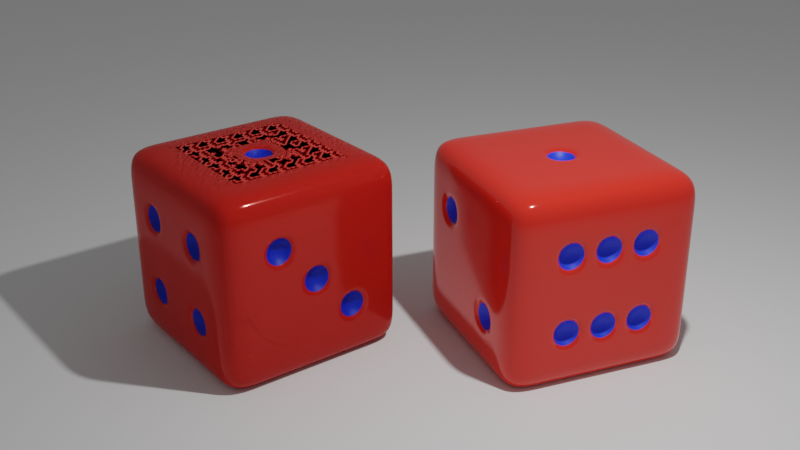 # Source: cube.blend  (saved by Blender 3.0.42; exported with 4.5.12 LTS)
import bpy
from mathutils import Matrix  # noqa: F401  (used for matrix-valued properties, if any)

bpy.ops.wm.read_factory_settings(use_empty=True)
scene = bpy.context.scene
scene.name = 'Scene'

# ---- collections
col_collection = bpy.data.collections.new('Collection'); scene.collection.children.link(col_collection)

# ---- materials (node trees are filled in below, after node groups)
mat_dice = bpy.data.materials.new('Dice')
mat_dice.alpha_threshold = 0.0
mat_dice.use_transparent_shadow = False
mat_dice.line_color = (0.0, 0.0, 0.0, 1.0)
mat_hole = bpy.data.materials.new('Hole')
mat_hole.use_transparent_shadow = False

# ---- material node trees
mat_dice.use_nodes = True; mat_dice.node_tree.nodes.clear()
_N = mat_dice.node_tree.nodes; _L = mat_dice.node_tree.links
n0 = _N.new('ShaderNodeOutputMaterial'); n0.name = 'Material Output'; n0.location = (300, 300)
n1 = _N.new('ShaderNodeBsdfPrincipled'); n1.name = 'Principled BSDF'; n1.location = (10, 300)
n1.distribution = 'GGX'
n1.subsurface_method = 'RANDOM_WALK_SKIN'
n1.inputs[0].default_value = (0.8, 0.02655, 0.01561, 1.0)
n1.inputs[1].default_value = 0.16
n1.inputs[2].default_value = 0.11
n1.inputs[3].default_value = 1.45
n1.inputs[27].default_value = (0.0, 0.0, 0.0, 1.0)
n1.inputs[28].default_value = 1.0
_L.new(n1.outputs[0], n0.inputs[0])
n0.is_active_output = True
mat_hole.use_nodes = True; mat_hole.node_tree.nodes.clear()
_N = mat_hole.node_tree.nodes; _L = mat_hole.node_tree.links
n0 = _N.new('ShaderNodeBsdfPrincipled'); n0.name = 'Principled BSDF'; n0.location = (10, 300)
n0.distribution = 'GGX'
n0.subsurface_method = 'RANDOM_WALK_SKIN'
n0.inputs[0].default_value = (0.011, 0.03838, 0.8, 1.0)
n0.inputs[3].default_value = 1.45
n0.inputs[27].default_value = (0.0, 0.0, 0.0, 1.0)
n0.inputs[28].default_value = 1.0
n1 = _N.new('ShaderNodeOutputMaterial'); n1.name = 'Material Output'; n1.location = (300, 300)
_L.new(n0.outputs[0], n1.inputs[0])
n1.is_active_output = True

# ---- world
world_world = bpy.data.worlds.new('World'); scene.world = world_world
world_world.use_nodes = True; world_world.node_tree.nodes.clear()
_N = world_world.node_tree.nodes; _L = world_world.node_tree.links
n0 = _N.new('ShaderNodeOutputWorld'); n0.name = 'World Output'; n0.location = (300, 300)
n1 = _N.new('ShaderNodeBackground'); n1.name = 'Background'; n1.location = (10, 300)
n1.inputs[0].default_value = (0.1679, 0.1679, 0.1679, 1.0)
_L.new(n1.outputs[0], n0.inputs[0])
n0.is_active_output = True
world_world.color = (0.05088, 0.05088, 0.05088)
world_world.use_sun_shadow = False
world_world.sun_shadow_jitter_overblur = 0.0

# ---- cameras
cam_camera = bpy.data.cameras.new('Camera')
cam_camera.clip_end = 100.0
cam_camera.ortho_scale = 7.314

# ---- lights
light_light = bpy.data.lights.new('Light', 'POINT')
light_light.transmission_factor = 0.0
light_light.energy = 1000.0
light_light.shadow_soft_size = 0.1
light_light.shadow_maximum_resolution = 0.006
light_light.use_absolute_resolution = True

# ---- meshes
me_cube_002 = bpy.data.meshes.new('Cube.002')
me_cube_002.from_pydata([(-1.0, -1.0, -1.0), (-1.0, -1.0, 1.0), (-1.0, 1.0, -1.0), (-1.0, 1.0, 1.0), (1.0, -1.0, -1.0), (1.0, -1.0, 1.0), (1.0, 1.0, -1.0), (1.0, 1.0, 1.0), (-1.0, 0.6, -1.0), (-1.0, 0.2, -1.0), (-1.0, -0.2, -1.0), (-1.0, -0.6, -1.0), (-1.0, -0.6, 1.0), (-1.0, -0.2, 1.0), (-1.0, 0.2, 1.0), (-1.0, 0.6, 1.0), (1.0, -0.6, -1.0), (1.0, -0.2, -1.0), (1.0, 0.2, -1.0), (1.0, 0.6, -1.0), (1.0, 0.6, 1.0), (1.0, 0.2, 1.0), (1.0, -0.2, 1.0), (1.0, -0.6, 1.0), (-1.0, -1.0, -0.6), (-1.0, -1.0, -0.2), (-1.0, -1.0, 0.2), (-1.0, -1.0, 0.6), (-1.0, 1.0, 0.6), (-1.0, 1.0, 0.2), (-1.0, 1.0, -0.2), (-1.0, 1.0, -0.6), (1.0, 1.0, 0.6), (1.0, 1.0, 0.2), (1.0, 1.0, -0.2), (1.0, 1.0, -0.6), (1.0, -1.0, 0.6), (1.0, -1.0, 0.2), (1.0, -1.0, -0.2), (1.0, -1.0, -0.6), (1.0, 0.6, 0.6), (1.0, 0.6, 0.2), (1.0, 0.6, -0.2), (1.0, 0.6, -0.6), (1.0, 0.2, 0.6), (1.0, 0.2, 0.2), (1.0, 0.2, -0.2), (1.0, 0.2, -0.6), (1.0, -0.2, 0.6), (1.0, -0.2, 0.2), (1.0, -0.2, -0.2), (1.0, -0.2, -0.6), (1.0, -0.6, 0.6), (1.0, -0.6, 0.2), (1.0, -0.6, -0.2), (1.0, -0.6, -0.6), (-1.0, -0.6, 0.6), (-1.0, -0.6, 0.2), (-1.0, -0.6, -0.2), (-1.0, -0.6, -0.6), (-1.0, -0.2, 0.6), (-1.0, -0.2, 0.2), (-1.0, -0.2, -0.2), (-1.0, -0.2, -0.6), (-1.0, 0.2, 0.6), (-1.0, 0.2, 0.2), (-1.0, 0.2, -0.2), (-1.0, 0.2, -0.6), (-1.0, 0.6, 0.6), (-1.0, 0.6, 0.2), (-1.0, 0.6, -0.2), (-1.0, 0.6, -0.6), (0.6, 1.0, -1.0), (0.2, 1.0, -1.0), (-0.2, 1.0, -1.0), (-0.6, 1.0, -1.0), (-0.6, 1.0, 1.0), (-0.2, 1.0, 1.0), (0.2, 1.0, 1.0), (0.6, 1.0, 1.0), (-0.6, -1.0, -1.0), (-0.2, -1.0, -1.0), (0.2, -1.0, -1.0), (0.6, -1.0, -1.0), (0.6, -1.0, 1.0), (0.2, -1.0, 1.0), (-0.2, -1.0, 1.0), (-0.6, -1.0, 1.0), (-0.6, 0.6, 1.0), (-0.2, 0.6, 1.0), (0.2, 0.6, 1.0), (0.6, 0.6, 1.0), (-0.6, 0.2, 1.0), (-0.2, 0.2, 1.0), (0.2, 0.2, 1.0), (0.6, 0.2, 1.0), (-0.6, -0.2, 1.0), (-0.2, -0.2, 1.0), (0.2, -0.2, 1.0), (0.6, -0.2, 1.0), (-0.6, -0.6, 1.0), (-0.2, -0.6, 1.0), (0.2, -0.6, 1.0), (0.6, -0.6, 1.0), (0.6, 0.6, -1.0), (0.2, 0.6, -1.0), (-0.2, 0.6, -1.0), (-0.6, 0.6, -1.0), (0.6, 0.2, -1.0), (0.2, 0.2, -1.0), (-0.2, 0.2, -1.0), (-0.6, 0.2, -1.0), (0.6, -0.2, -1.0), (0.2, -0.2, -1.0), (-0.2, -0.2, -1.0), (-0.6, -0.2, -1.0), (0.6, -0.6, -1.0), (0.2, -0.6, -1.0), (-0.2, -0.6, -1.0), (-0.6, -0.6, -1.0), (0.6, -1.0, -0.6), (0.2, -1.0, -0.6), (-0.2, -1.0, -0.6), (-0.6, -1.0, -0.6), (0.6, -1.0, -0.2), (0.2, -1.0, -0.2), (-0.2, -1.0, -0.2), (-0.6, -1.0, -0.2), (0.6, -1.0, 0.2), (0.2, -1.0, 0.2), (-0.2, -1.0, 0.2), (-0.6, -1.0, 0.2), (0.6, -1.0, 0.6), (0.2, -1.0, 0.6), (-0.2, -1.0, 0.6), (-0.6, -1.0, 0.6), (-0.6, 1.0, -0.6), (-0.2, 1.0, -0.6), (0.2, 1.0, -0.6), (0.6, 1.0, -0.6), (-0.6, 1.0, -0.2), (-0.2, 1.0, -0.2), (0.2, 1.0, -0.2), (0.6, 1.0, -0.2), (-0.6, 1.0, 0.2), (-0.2, 1.0, 0.2), (0.2, 1.0, 0.2), (0.6, 1.0, 0.2), (-0.6, 1.0, 0.6), (-0.2, 1.0, 0.6), (0.2, 1.0, 0.6), (0.6, 1.0, 0.6), (0.16, 0.16, 1.0), (-0.16, 0.16, 1.0), (-0.16, -0.16, 1.0), (0.16, -0.16, 1.0), (1.0, -0.24, -0.56), (1.0, -0.24, -0.24), (1.0, -0.56, -0.24), (1.0, -0.56, -0.56), (1.0, -0.24, 0.24), (1.0, -0.24, 0.56), (1.0, -0.56, 0.56), (1.0, -0.56, 0.24), (1.0, 0.56, -0.56), (1.0, 0.56, -0.24), (1.0, 0.24, -0.24), (1.0, 0.24, -0.56), (1.0, 0.56, 0.24), (1.0, 0.56, 0.56), (1.0, 0.24, 0.56), (1.0, 0.24, 0.24), (0.56, -1.0, 0.24), (0.56, -1.0, 0.56), (0.24, -1.0, 0.56), (0.24, -1.0, 0.24), (0.16, -1.0, 0.24), (0.16, -1.0, 0.56), (-0.16, -1.0, 0.56), (-0.16, -1.0, 0.24), (-0.24, -1.0, 0.24), (-0.24, -1.0, 0.56), (-0.56, -1.0, 0.56), (-0.56, -1.0, 0.24), (0.56, -1.0, -0.56), (0.56, -1.0, -0.24), (0.24, -1.0, -0.24), (0.24, -1.0, -0.56), (0.16, -1.0, -0.56), (0.16, -1.0, -0.24), (-0.16, -1.0, -0.24), (-0.16, -1.0, -0.56), (-0.24, -1.0, -0.56), (-0.24, -1.0, -0.24), (-0.56, -1.0, -0.24), (-0.56, -1.0, -0.56), (-1.0, 0.24, 0.24), (-1.0, 0.24, 0.56), (-1.0, 0.56, 0.56), (-1.0, 0.56, 0.24), (-1.0, -0.56, -0.56), (-1.0, -0.56, -0.24), (-1.0, -0.24, -0.24), (-1.0, -0.24, -0.56), (0.24, 1.0, 0.24), (0.24, 1.0, 0.56), (0.56, 1.0, 0.56), (0.56, 1.0, 0.24), (-0.16, 1.0, -0.16), (-0.16, 1.0, 0.16), (0.16, 1.0, 0.16), (0.16, 1.0, -0.16), (-0.56, 1.0, -0.56), (-0.56, 1.0, -0.24), (-0.24, 1.0, -0.24), (-0.24, 1.0, -0.56), (-0.56, -0.24, -1.0), (-0.24, -0.24, -1.0), (-0.24, -0.56, -1.0), (-0.56, -0.56, -1.0), (0.24, -0.24, -1.0), (0.56, -0.24, -1.0), (0.56, -0.56, -1.0), (0.24, -0.56, -1.0), (-0.16, 0.16, -1.0), (0.16, 0.16, -1.0), (0.16, -0.16, -1.0), (-0.16, -0.16, -1.0), (-0.56, 0.56, -1.0), (-0.24, 0.56, -1.0), (-0.24, 0.24, -1.0), (-0.56, 0.24, -1.0), (0.24, 0.56, -1.0), (0.56, 0.56, -1.0), (0.56, 0.24, -1.0), (0.24, 0.24, -1.0), (-0.8, 0.4, 0.4), (-0.8, -0.4, -0.4), (0.8, -0.4, -0.4), (0.8, -0.4, 0.4), (0.8, 0.4, -0.4), (0.8, 0.4, 0.4), (0.4, 0.8, 0.4), (0.0, 0.8, 0.0), (-0.4, 0.8, -0.4), (0.4, -0.8, 0.4), (0.0, -0.8, 0.4), (-0.4, -0.8, 0.4), (0.4, -0.8, -0.4), (0.0, -0.8, -0.4), (-0.4, -0.8, -0.4), (-0.4, -0.4, -0.8), (0.4, -0.4, -0.8), (0.0, 0.0, -0.8), (-0.4, 0.4, -0.8), (0.4, 0.4, -0.8), (0.0, 0.0, 0.8)], [], [(68, 15, 3, 28), (151, 79, 7, 32), (52, 23, 5, 36), (135, 87, 1, 27), (116, 16, 4, 83), (100, 12, 1, 87), (76, 3, 15, 88), (88, 15, 14, 92), (92, 14, 13, 96), (96, 13, 12, 100), (72, 6, 19, 104), (104, 19, 18, 108), (108, 18, 17, 112), (112, 17, 16, 116), (32, 7, 20, 40), (40, 20, 21, 44), (44, 21, 22, 48), (48, 22, 23, 52), (27, 1, 12, 56), (56, 12, 13, 60), (60, 13, 14, 64), (64, 14, 15, 68), (9, 67, 71, 8), (67, 66, 70, 71), (66, 65, 69, 70), (200, 201, 237), (10, 63, 67, 9), (63, 62, 66, 67), (62, 61, 65, 66), (61, 60, 64, 65), (11, 59, 63, 10), (156, 157, 238), (58, 57, 61, 62), (57, 56, 60, 61), (0, 24, 59, 11), (24, 25, 58, 59), (25, 26, 57, 58), (26, 27, 56, 57), (17, 51, 55, 16), (160, 161, 239), (50, 49, 53, 54), (164, 165, 240), (18, 47, 51, 17), (47, 46, 50, 51), (46, 45, 49, 50), (45, 44, 48, 49), (19, 43, 47, 18), (168, 169, 241), (42, 41, 45, 46), (204, 205, 242), (6, 35, 43, 19), (35, 34, 42, 43), (34, 33, 41, 42), (33, 32, 40, 41), (80, 123, 24, 0), (123, 127, 25, 24), (127, 131, 26, 25), (131, 135, 27, 26), (16, 55, 39, 4), (55, 54, 38, 39), (54, 53, 37, 38), (53, 52, 36, 37), (72, 139, 35, 6), (139, 143, 34, 35), (143, 147, 33, 34), (147, 151, 32, 33), (8, 71, 31, 2), (71, 70, 30, 31), (70, 69, 29, 30), (69, 68, 28, 29), (29, 28, 148, 144), (144, 148, 149, 145), (145, 149, 150, 146), (208, 209, 243), (30, 29, 144, 140), (140, 144, 145, 141), (212, 213, 244), (142, 146, 147, 143), (31, 30, 140, 136), (172, 173, 245), (137, 141, 142, 138), (138, 142, 143, 139), (2, 31, 136, 75), (75, 136, 137, 74), (74, 137, 138, 73), (73, 138, 139, 72), (37, 36, 132, 128), (176, 177, 246), (180, 181, 247), (184, 185, 248), (38, 37, 128, 124), (124, 128, 129, 125), (125, 129, 130, 126), (126, 130, 131, 127), (39, 38, 124, 120), (188, 189, 249), (192, 193, 250), (216, 217, 251), (4, 39, 120, 83), (83, 120, 121, 82), (82, 121, 122, 81), (81, 122, 123, 80), (10, 115, 119, 11), (220, 221, 252), (114, 113, 117, 118), (224, 225, 253), (9, 111, 115, 10), (111, 110, 114, 115), (228, 229, 254), (109, 108, 112, 113), (8, 107, 111, 9), (232, 233, 255), (106, 105, 109, 110), (152, 153, 256), (2, 75, 107, 8), (75, 74, 106, 107), (74, 73, 105, 106), (73, 72, 104, 105), (22, 99, 103, 23), (99, 98, 102, 103), (98, 97, 101, 102), (97, 96, 100, 101), (21, 95, 99, 22), (95, 94, 98, 99), (93, 92, 96, 97), (20, 91, 95, 21), (91, 90, 94, 95), (90, 89, 93, 94), (89, 88, 92, 93), (7, 79, 91, 20), (79, 78, 90, 91), (78, 77, 89, 90), (77, 76, 88, 89), (23, 103, 84, 5), (103, 102, 85, 84), (102, 101, 86, 85), (101, 100, 87, 86), (11, 119, 80, 0), (119, 118, 81, 80), (118, 117, 82, 81), (117, 116, 83, 82), (36, 5, 84, 132), (132, 84, 85, 133), (133, 85, 86, 134), (134, 86, 87, 135), (28, 3, 76, 148), (148, 76, 77, 149), (149, 77, 78, 150), (150, 78, 79, 151), (94, 93, 153, 152), (93, 97, 154, 153), (97, 98, 155, 154), (98, 94, 152, 155), (51, 50, 157, 156), (50, 54, 158, 157), (54, 55, 159, 158), (55, 51, 156, 159), (49, 48, 161, 160), (48, 52, 162, 161), (52, 53, 163, 162), (53, 49, 160, 163), (43, 42, 165, 164), (42, 46, 166, 165), (46, 47, 167, 166), (47, 43, 164, 167), (41, 40, 169, 168), (40, 44, 170, 169), (44, 45, 171, 170), (45, 41, 168, 171), (128, 132, 173, 172), (132, 133, 174, 173), (133, 129, 175, 174), (129, 128, 172, 175), (129, 133, 177, 176), (133, 134, 178, 177), (134, 130, 179, 178), (130, 129, 176, 179), (130, 134, 181, 180), (134, 135, 182, 181), (135, 131, 183, 182), (131, 130, 180, 183), (120, 124, 185, 184), (124, 125, 186, 185), (125, 121, 187, 186), (121, 120, 184, 187), (121, 125, 189, 188), (125, 126, 190, 189), (126, 122, 191, 190), (122, 121, 188, 191), (122, 126, 193, 192), (126, 127, 194, 193), (127, 123, 195, 194), (123, 122, 192, 195), (65, 64, 197, 196), (64, 68, 198, 197), (68, 69, 199, 198), (69, 65, 196, 199), (59, 58, 201, 200), (58, 62, 202, 201), (62, 63, 203, 202), (63, 59, 200, 203), (146, 150, 205, 204), (150, 151, 206, 205), (151, 147, 207, 206), (147, 146, 204, 207), (141, 145, 209, 208), (145, 146, 210, 209), (146, 142, 211, 210), (142, 141, 208, 211), (136, 140, 213, 212), (140, 141, 214, 213), (141, 137, 215, 214), (137, 136, 212, 215), (115, 114, 217, 216), (114, 118, 218, 217), (118, 119, 219, 218), (119, 115, 216, 219), (113, 112, 221, 220), (112, 116, 222, 221), (116, 117, 223, 222), (117, 113, 220, 223), (110, 109, 225, 224), (109, 113, 226, 225), (113, 114, 227, 226), (114, 110, 224, 227), (107, 106, 229, 228), (106, 110, 230, 229), (110, 111, 231, 230), (111, 107, 228, 231), (105, 104, 233, 232), (104, 108, 234, 233), (108, 109, 235, 234), (109, 105, 232, 235), (196, 197, 236), (197, 198, 236), (198, 199, 236), (199, 196, 236), (201, 202, 237), (202, 203, 237), (203, 200, 237), (157, 158, 238), (158, 159, 238), (159, 156, 238), (161, 162, 239), (162, 163, 239), (163, 160, 239), (165, 166, 240), (166, 167, 240), (167, 164, 240), (169, 170, 241), (170, 171, 241), (171, 168, 241), (205, 206, 242), (206, 207, 242), (207, 204, 242), (209, 210, 243), (210, 211, 243), (211, 208, 243), (213, 214, 244), (214, 215, 244), (215, 212, 244), (173, 174, 245), (174, 175, 245), (175, 172, 245), (177, 178, 246), (178, 179, 246), (179, 176, 246), (181, 182, 247), (182, 183, 247), (183, 180, 247), (185, 186, 248), (186, 187, 248), (187, 184, 248), (189, 190, 249), (190, 191, 249), (191, 188, 249), (193, 194, 250), (194, 195, 250), (195, 192, 250), (217, 218, 251), (218, 219, 251), (219, 216, 251), (221, 222, 252), (222, 223, 252), (223, 220, 252), (225, 226, 253), (226, 227, 253), (227, 224, 253), (229, 230, 254), (230, 231, 254), (231, 228, 254), (233, 234, 255), (234, 235, 255), (235, 232, 255), (153, 154, 256), (154, 155, 256), (155, 152, 256)])
me_cube_002.polygons.foreach_set('use_smooth', [True] * 297)
me_cube_002.polygons.foreach_set('material_index', [0, 0, 0, 0, 0, 0, 0, 0, 0, 0, 0, 0, 0, 0, 0, 0, 0, 0, 0, 0, 0, 0, 0, 0, 0, 1, 0, 0, 0, 0, 0, 1, 0, 0, 0, 0, 0, 0, 0, 1, 0, 1, 0, 0, 0, 0, 0, 1, 0, 1, 0, 0, 0, 0, 0, 0, 0, 0, 0, 0, 0, 0, 0, 0, 0, 0, 0, 0, 0, 0, 0, 0, 0, 1, 0, 0, 1, 0, 0, 1, 0, 0, 0, 0, 0, 0, 0, 1, 1, 1, 0, 0, 0, 0, 0, 1, 1, 1, 0, 0, 0, 0, 0, 1, 0, 1, 0, 0, 1, 0, 0, 1, 0, 1, 0, 0, 0, 0, 0, 0, 0, 0, 0, 0, 0, 0, 0, 0, 0, 0, 0, 0, 0, 0, 0, 0, 0, 0, 0, 0, 0, 0, 0, 0, 0, 0, 0, 0, 0, 0, 0, 0, 0, 0, 0, 0, 0, 0, 0, 0, 0, 0, 0, 0, 0, 0, 0, 0, 0, 0, 0, 0, 0, 0, 0, 0, 0, 0, 0, 0, 0, 0, 0, 0, 0, 0, 0, 0, 0, 0, 0, 0, 0, 0, 0, 0, 0, 0, 0, 0, 0, 0, 0, 0, 0, 0, 0, 0, 0, 0, 0, 0, 0, 0, 0, 0, 0, 0, 0, 0, 0, 0, 0, 0, 0, 0, 0, 0, 0, 0, 0, 0, 0, 1, 1, 1, 1, 1, 1, 1, 1, 1, 1, 1, 1, 1, 1, 1, 1, 1, 1, 1, 1, 1, 1, 1, 1, 1, 1, 1, 1, 1, 1, 1, 1, 1, 1, 1, 1, 1, 1, 1, 1, 1, 1, 1, 1, 1, 1, 1, 1, 1, 1, 1, 1, 1, 1, 1, 1, 1, 1, 1, 1, 1, 1, 1, 1])
_uv = me_cube_002.uv_layers.new(name='UVMap')
_uv.uv.foreach_set('vector', [0.575, 0.2, 0.625, 0.2, 0.625, 0.25, 0.575, 0.25, 0.575, 0.45, 0.625, 0.45, 0.625, 0.5, 0.575, 0.5, 0.575, 0.7, 0.625, 0.7, 0.625, 0.75, 0.575, 0.75, 0.575, 0.95, 0.625, 0.95, 0.625, 1.0, 0.575, 1.0, 0.325, 0.7, 0.375, 0.7, 0.375, 0.75, 0.325, 0.75, 0.825, 0.7, 0.875, 0.7, 0.875, 0.75, 0.825, 0.75, 0.825, 0.5, 0.875, 0.5, 0.875, 0.55, 0.825, 0.55, 0.825, 0.55, 0.875, 0.55, 0.875, 0.6, 0.825, 0.6, 0.825, 0.6, 0.875, 0.6, 0.875, 0.65, 0.825, 0.65, 0.825, 0.65, 0.875, 0.65, 0.875, 0.7, 0.825, 0.7, 0.325, 0.5, 0.375, 0.5, 0.375, 0.55, 0.325, 0.55, 0.325, 0.55, 0.375, 0.55, 0.375, 0.6, 0.325, 0.6, 0.325, 0.6, 0.375, 0.6, 0.375, 0.65, 0.325, 0.65, 0.325, 0.65, 0.375, 0.65, 0.375, 0.7, 0.325, 0.7, 0.575, 0.5, 0.625, 0.5, 0.625, 0.55, 0.575, 0.55, 0.575, 0.55, 0.625, 0.55, 0.625, 0.6, 0.575, 0.6, 0.575, 0.6, 0.625, 0.6, 0.625, 0.65, 0.575, 0.65, 0.575, 0.65, 0.625, 0.65, 0.625, 0.7, 0.575, 0.7, 0.575, 0.0, 0.625, 0.0, 0.625, 0.05, 0.575, 0.05, 0.575, 0.05, 0.625, 0.05, 0.625, 0.1, 0.575, 0.1, 0.575, 0.1, 0.625, 0.1, 0.625, 0.15, 0.575, 0.15, 0.575, 0.15, 0.625, 0.15, 0.625, 0.2, 0.575, 0.2, 0.375, 0.15, 0.425, 0.15, 0.425, 0.2, 0.375, 0.2, 0.425, 0.15, 0.475, 0.15, 0.475, 0.2, 0.425, 0.2, 0.475, 0.15, 0.525, 0.15, 0.525, 0.2, 0.475, 0.2, 0.43, 0.055, 0.47, 0.055, 0.45, 0.075, 0.375, 0.1, 0.425, 0.1, 0.425, 0.15, 0.375, 0.15, 0.425, 0.1, 0.475, 0.1, 0.475, 0.15, 0.425, 0.15, 0.475, 0.1, 0.525, 0.1, 0.525, 0.15, 0.475, 0.15, 0.525, 0.1, 0.575, 0.1, 0.575, 0.15, 0.525, 0.15, 0.375, 0.05, 0.425, 0.05, 0.425, 0.1, 0.375, 0.1, 0.43, 0.655, 0.47, 0.655, 0.45, 0.675, 0.475, 0.05, 0.525, 0.05, 0.525, 0.1, 0.475, 0.1, 0.525, 0.05, 0.575, 0.05, 0.575, 0.1, 0.525, 0.1, 0.375, 0.0, 0.425, 0.0, 0.425, 0.05, 0.375, 0.05, 0.425, 0.0, 0.475, 0.0, 0.475, 0.05, 0.425, 0.05, 0.475, 0.0, 0.525, 0.0, 0.525, 0.05, 0.475, 0.05, 0.525, 0.0, 0.575, 0.0, 0.575, 0.05, 0.525, 0.05, 0.375, 0.65, 0.425, 0.65, 0.425, 0.7, 0.375, 0.7, 0.53, 0.655, 0.57, 0.655, 0.55, 0.675, 0.475, 0.65, 0.525, 0.65, 0.525, 0.7, 0.475, 0.7, 0.43, 0.555, 0.47, 0.555, 0.45, 0.575, 0.375, 0.6, 0.425, 0.6, 0.425, 0.65, 0.375, 0.65, 0.425, 0.6, 0.475, 0.6, 0.475, 0.65, 0.425, 0.65, 0.475, 0.6, 0.525, 0.6, 0.525, 0.65, 0.475, 0.65, 0.525, 0.6, 0.575, 0.6, 0.575, 0.65, 0.525, 0.65, 0.375, 0.55, 0.425, 0.55, 0.425, 0.6, 0.375, 0.6, 0.53, 0.555, 0.57, 0.555, 0.55, 0.575, 0.475, 0.55, 0.525, 0.55, 0.525, 0.6, 0.475, 0.6, 0.53, 0.405, 0.57, 0.405, 0.55, 0.425, 0.375, 0.5, 0.425, 0.5, 0.425, 0.55, 0.375, 0.55, 0.425, 0.5, 0.475, 0.5, 0.475, 0.55, 0.425, 0.55, 0.475, 0.5, 0.525, 0.5, 0.525, 0.55, 0.475, 0.55, 0.525, 0.5, 0.575, 0.5, 0.575, 0.55, 0.525, 0.55, 0.375, 0.95, 0.425, 0.95, 0.425, 1.0, 0.375, 1.0, 0.425, 0.95, 0.475, 0.95, 0.475, 1.0, 0.425, 1.0, 0.475, 0.95, 0.525, 0.95, 0.525, 1.0, 0.475, 1.0, 0.525, 0.95, 0.575, 0.95, 0.575, 1.0, 0.525, 1.0, 0.375, 0.7, 0.425, 0.7, 0.425, 0.75, 0.375, 0.75, 0.425, 0.7, 0.475, 0.7, 0.475, 0.75, 0.425, 0.75, 0.475, 0.7, 0.525, 0.7, 0.525, 0.75, 0.475, 0.75, 0.525, 0.7, 0.575, 0.7, 0.575, 0.75, 0.525, 0.75, 0.375, 0.45, 0.425, 0.45, 0.425, 0.5, 0.375, 0.5, 0.425, 0.45, 0.475, 0.45, 0.475, 0.5, 0.425, 0.5, 0.475, 0.45, 0.525, 0.45, 0.525, 0.5, 0.475, 0.5, 0.525, 0.45, 0.575, 0.45, 0.575, 0.5, 0.525, 0.5, 0.375, 0.2, 0.425, 0.2, 0.425, 0.25, 0.375, 0.25, 0.425, 0.2, 0.475, 0.2, 0.475, 0.25, 0.425, 0.25, 0.475, 0.2, 0.525, 0.2, 0.525, 0.25, 0.475, 0.25, 0.525, 0.2, 0.575, 0.2, 0.575, 0.25, 0.525, 0.25, 0.525, 0.25, 0.575, 0.25, 0.575, 0.3, 0.525, 0.3, 0.525, 0.3, 0.575, 0.3, 0.575, 0.35, 0.525, 0.35, 0.525, 0.35, 0.575, 0.35, 0.575, 0.4, 0.525, 0.4, 0.48, 0.355, 0.52, 0.355, 0.5, 0.375, 0.475, 0.25, 0.525, 0.25, 0.525, 0.3, 0.475, 0.3, 0.475, 0.3, 0.525, 0.3, 0.525, 0.35, 0.475, 0.35, 0.43, 0.305, 0.47, 0.305, 0.45, 0.325, 0.475, 0.4, 0.525, 0.4, 0.525, 0.45, 0.475, 0.45, 0.425, 0.25, 0.475, 0.25, 0.475, 0.3, 0.425, 0.3, 0.53, 0.805, 0.57, 0.805, 0.55, 0.825, 0.425, 0.35, 0.475, 0.35, 0.475, 0.4, 0.425, 0.4, 0.425, 0.4, 0.475, 0.4, 0.475, 0.45, 0.425, 0.45, 0.375, 0.25, 0.425, 0.25, 0.425, 0.3, 0.375, 0.3, 0.375, 0.3, 0.425, 0.3, 0.425, 0.35, 0.375, 0.35, 0.375, 0.35, 0.425, 0.35, 0.425, 0.4, 0.375, 0.4, 0.375, 0.4, 0.425, 0.4, 0.425, 0.45, 0.375, 0.45, 0.525, 0.75, 0.575, 0.75, 0.575, 0.8, 0.525, 0.8, 0.53, 0.855, 0.57, 0.855, 0.55, 0.875, 0.53, 0.905, 0.57, 0.905, 0.55, 0.925, 0.43, 0.805, 0.47, 0.805, 0.45, 0.825, 0.475, 0.75, 0.525, 0.75, 0.525, 0.8, 0.475, 0.8, 0.475, 0.8, 0.525, 0.8, 0.525, 0.85, 0.475, 0.85, 0.475, 0.85, 0.525, 0.85, 0.525, 0.9, 0.475, 0.9, 0.475, 0.9, 0.525, 0.9, 0.525, 0.95, 0.475, 0.95, 0.425, 0.75, 0.475, 0.75, 0.475, 0.8, 0.425, 0.8, 0.43, 0.855, 0.47, 0.855, 0.45, 0.875, 0.43, 0.905, 0.47, 0.905, 0.45, 0.925, 0.18, 0.655, 0.22, 0.655, 0.2, 0.675, 0.375, 0.75, 0.425, 0.75, 0.425, 0.8, 0.375, 0.8, 0.375, 0.8, 0.425, 0.8, 0.425, 0.85, 0.375, 0.85, 0.375, 0.85, 0.425, 0.85, 0.425, 0.9, 0.375, 0.9, 0.375, 0.9, 0.425, 0.9, 0.425, 0.95, 0.375, 0.95, 0.125, 0.65, 0.175, 0.65, 0.175, 0.7, 0.125, 0.7, 0.28, 0.655, 0.32, 0.655, 0.3, 0.675, 0.225, 0.65, 0.275, 0.65, 0.275, 0.7, 0.225, 0.7, 0.23, 0.605, 0.27, 0.605, 0.25, 0.625, 0.125, 0.6, 0.175, 0.6, 0.175, 0.65, 0.125, 0.65, 0.175, 0.6, 0.225, 0.6, 0.225, 0.65, 0.175, 0.65, 0.18, 0.555, 0.22, 0.555, 0.2, 0.575, 0.275, 0.6, 0.325, 0.6, 0.325, 0.65, 0.275, 0.65, 0.125, 0.55, 0.175, 0.55, 0.175, 0.6, 0.125, 0.6, 0.28, 0.555, 0.32, 0.555, 0.3, 0.575, 0.225, 0.55, 0.275, 0.55, 0.275, 0.6, 0.225, 0.6, 0.73, 0.605, 0.77, 0.605, 0.75, 0.625, 0.125, 0.5, 0.175, 0.5, 0.175, 0.55, 0.125, 0.55, 0.175, 0.5, 0.225, 0.5, 0.225, 0.55, 0.175, 0.55, 0.225, 0.5, 0.275, 0.5, 0.275, 0.55, 0.225, 0.55, 0.275, 0.5, 0.325, 0.5, 0.325, 0.55, 0.275, 0.55, 0.625, 0.65, 0.675, 0.65, 0.675, 0.7, 0.625, 0.7, 0.675, 0.65, 0.725, 0.65, 0.725, 0.7, 0.675, 0.7, 0.725, 0.65, 0.775, 0.65, 0.775, 0.7, 0.725, 0.7, 0.775, 0.65, 0.825, 0.65, 0.825, 0.7, 0.775, 0.7, 0.625, 0.6, 0.675, 0.6, 0.675, 0.65, 0.625, 0.65, 0.675, 0.6, 0.725, 0.6, 0.725, 0.65, 0.675, 0.65, 0.775, 0.6, 0.825, 0.6, 0.825, 0.65, 0.775, 0.65, 0.625, 0.55, 0.675, 0.55, 0.675, 0.6, 0.625, 0.6, 0.675, 0.55, 0.725, 0.55, 0.725, 0.6, 0.675, 0.6, 0.725, 0.55, 0.775, 0.55, 0.775, 0.6, 0.725, 0.6, 0.775, 0.55, 0.825, 0.55, 0.825, 0.6, 0.775, 0.6, 0.625, 0.5, 0.675, 0.5, 0.675, 0.55, 0.625, 0.55, 0.675, 0.5, 0.725, 0.5, 0.725, 0.55, 0.675, 0.55, 0.725, 0.5, 0.775, 0.5, 0.775, 0.55, 0.725, 0.55, 0.775, 0.5, 0.825, 0.5, 0.825, 0.55, 0.775, 0.55, 0.625, 0.7, 0.675, 0.7, 0.675, 0.75, 0.625, 0.75, 0.675, 0.7, 0.725, 0.7, 0.725, 0.75, 0.675, 0.75, 0.725, 0.7, 0.775, 0.7, 0.775, 0.75, 0.725, 0.75, 0.775, 0.7, 0.825, 0.7, 0.825, 0.75, 0.775, 0.75, 0.125, 0.7, 0.175, 0.7, 0.175, 0.75, 0.125, 0.75, 0.175, 0.7, 0.225, 0.7, 0.225, 0.75, 0.175, 0.75, 0.225, 0.7, 0.275, 0.7, 0.275, 0.75, 0.225, 0.75, 0.275, 0.7, 0.325, 0.7, 0.325, 0.75, 0.275, 0.75, 0.575, 0.75, 0.625, 0.75, 0.625, 0.8, 0.575, 0.8, 0.575, 0.8, 0.625, 0.8, 0.625, 0.85, 0.575, 0.85, 0.575, 0.85, 0.625, 0.85, 0.625, 0.9, 0.575, 0.9, 0.575, 0.9, 0.625, 0.9, 0.625, 0.95, 0.575, 0.95, 0.575, 0.25, 0.625, 0.25, 0.625, 0.3, 0.575, 0.3, 0.575, 0.3, 0.625, 0.3, 0.625, 0.35, 0.575, 0.35, 0.575, 0.35, 0.625, 0.35, 0.625, 0.4, 0.575, 0.4, 0.575, 0.4, 0.625, 0.4, 0.625, 0.45, 0.575, 0.45, 0.725, 0.6, 0.775, 0.6, 0.77, 0.605, 0.73, 0.605, 0.775, 0.6, 0.775, 0.65, 0.77, 0.645, 0.77, 0.605, 0.775, 0.65, 0.725, 0.65, 0.73, 0.645, 0.77, 0.645, 0.725, 0.65, 0.725, 0.6, 0.73, 0.605, 0.73, 0.645, 0.425, 0.65, 0.475, 0.65, 0.47, 0.655, 0.43, 0.655, 0.475, 0.65, 0.475, 0.7, 0.47, 0.695, 0.47, 0.655, 0.475, 0.7, 0.425, 0.7, 0.43, 0.695, 0.47, 0.695, 0.425, 0.7, 0.425, 0.65, 0.43, 0.655, 0.43, 0.695, 0.525, 0.65, 0.575, 0.65, 0.57, 0.655, 0.53, 0.655, 0.575, 0.65, 0.575, 0.7, 0.57, 0.695, 0.57, 0.655, 0.575, 0.7, 0.525, 0.7, 0.53, 0.695, 0.57, 0.695, 0.525, 0.7, 0.525, 0.65, 0.53, 0.655, 0.53, 0.695, 0.425, 0.55, 0.475, 0.55, 0.47, 0.555, 0.43, 0.555, 0.475, 0.55, 0.475, 0.6, 0.47, 0.595, 0.47, 0.555, 0.475, 0.6, 0.425, 0.6, 0.43, 0.595, 0.47, 0.595, 0.425, 0.6, 0.425, 0.55, 0.43, 0.555, 0.43, 0.595, 0.525, 0.55, 0.575, 0.55, 0.57, 0.555, 0.53, 0.555, 0.575, 0.55, 0.575, 0.6, 0.57, 0.595, 0.57, 0.555, 0.575, 0.6, 0.525, 0.6, 0.53, 0.595, 0.57, 0.595, 0.525, 0.6, 0.525, 0.55, 0.53, 0.555, 0.53, 0.595, 0.525, 0.8, 0.575, 0.8, 0.57, 0.805, 0.53, 0.805, 0.575, 0.8, 0.575, 0.85, 0.57, 0.845, 0.57, 0.805, 0.575, 0.85, 0.525, 0.85, 0.53, 0.845, 0.57, 0.845, 0.525, 0.85, 0.525, 0.8, 0.53, 0.805, 0.53, 0.845, 0.525, 0.85, 0.575, 0.85, 0.57, 0.855, 0.53, 0.855, 0.575, 0.85, 0.575, 0.9, 0.57, 0.895, 0.57, 0.855, 0.575, 0.9, 0.525, 0.9, 0.53, 0.895, 0.57, 0.895, 0.525, 0.9, 0.525, 0.85, 0.53, 0.855, 0.53, 0.895, 0.525, 0.9, 0.575, 0.9, 0.57, 0.905, 0.53, 0.905, 0.575, 0.9, 0.575, 0.95, 0.57, 0.945, 0.57, 0.905, 0.575, 0.95, 0.525, 0.95, 0.53, 0.945, 0.57, 0.945, 0.525, 0.95, 0.525, 0.9, 0.53, 0.905, 0.53, 0.945, 0.425, 0.8, 0.475, 0.8, 0.47, 0.805, 0.43, 0.805, 0.475, 0.8, 0.475, 0.85, 0.47, 0.845, 0.47, 0.805, 0.475, 0.85, 0.425, 0.85, 0.43, 0.845, 0.47, 0.845, 0.425, 0.85, 0.425, 0.8, 0.43, 0.805, 0.43, 0.845, 0.425, 0.85, 0.475, 0.85, 0.47, 0.855, 0.43, 0.855, 0.475, 0.85, 0.475, 0.9, 0.47, 0.895, 0.47, 0.855, 0.475, 0.9, 0.425, 0.9, 0.43, 0.895, 0.47, 0.895, 0.425, 0.9, 0.425, 0.85, 0.43, 0.855, 0.43, 0.895, 0.425, 0.9, 0.475, 0.9, 0.47, 0.905, 0.43, 0.905, 0.475, 0.9, 0.475, 0.95, 0.47, 0.945, 0.47, 0.905, 0.475, 0.95, 0.425, 0.95, 0.43, 0.945, 0.47, 0.945, 0.425, 0.95, 0.425, 0.9, 0.43, 0.905, 0.43, 0.945, 0.525, 0.15, 0.575, 0.15, 0.57, 0.155, 0.53, 0.155, 0.575, 0.15, 0.575, 0.2, 0.57, 0.195, 0.57, 0.155, 0.575, 0.2, 0.525, 0.2, 0.53, 0.195, 0.57, 0.195, 0.525, 0.2, 0.525, 0.15, 0.53, 0.155, 0.53, 0.195, 0.425, 0.05, 0.475, 0.05, 0.47, 0.055, 0.43, 0.055, 0.475, 0.05, 0.475, 0.1, 0.47, 0.095, 0.47, 0.055, 0.475, 0.1, 0.425, 0.1, 0.43, 0.095, 0.47, 0.095, 0.425, 0.1, 0.425, 0.05, 0.43, 0.055, 0.43, 0.095, 0.525, 0.4, 0.575, 0.4, 0.57, 0.405, 0.53, 0.405, 0.575, 0.4, 0.575, 0.45, 0.57, 0.445, 0.57, 0.405, 0.575, 0.45, 0.525, 0.45, 0.53, 0.445, 0.57, 0.445, 0.525, 0.45, 0.525, 0.4, 0.53, 0.405, 0.53, 0.445, 0.475, 0.35, 0.525, 0.35, 0.52, 0.355, 0.48, 0.355, 0.525, 0.35, 0.525, 0.4, 0.52, 0.395, 0.52, 0.355, 0.525, 0.4, 0.475, 0.4, 0.48, 0.395, 0.52, 0.395, 0.475, 0.4, 0.475, 0.35, 0.48, 0.355, 0.48, 0.395, 0.425, 0.3, 0.475, 0.3, 0.47, 0.305, 0.43, 0.305, 0.475, 0.3, 0.475, 0.35, 0.47, 0.345, 0.47, 0.305, 0.475, 0.35, 0.425, 0.35, 0.43, 0.345, 0.47, 0.345, 0.425, 0.35, 0.425, 0.3, 0.43, 0.305, 0.43, 0.345, 0.175, 0.65, 0.225, 0.65, 0.22, 0.655, 0.18, 0.655, 0.225, 0.65, 0.225, 0.7, 0.22, 0.695, 0.22, 0.655, 0.225, 0.7, 0.175, 0.7, 0.18, 0.695, 0.22, 0.695, 0.175, 0.7, 0.175, 0.65, 0.18, 0.655, 0.18, 0.695, 0.275, 0.65, 0.325, 0.65, 0.32, 0.655, 0.28, 0.655, 0.325, 0.65, 0.325, 0.7, 0.32, 0.695, 0.32, 0.655, 0.325, 0.7, 0.275, 0.7, 0.28, 0.695, 0.32, 0.695, 0.275, 0.7, 0.275, 0.65, 0.28, 0.655, 0.28, 0.695, 0.225, 0.6, 0.275, 0.6, 0.27, 0.605, 0.23, 0.605, 0.275, 0.6, 0.275, 0.65, 0.27, 0.645, 0.27, 0.605, 0.275, 0.65, 0.225, 0.65, 0.23, 0.645, 0.27, 0.645, 0.225, 0.65, 0.225, 0.6, 0.23, 0.605, 0.23, 0.645, 0.175, 0.55, 0.225, 0.55, 0.22, 0.555, 0.18, 0.555, 0.225, 0.55, 0.225, 0.6, 0.22, 0.595, 0.22, 0.555, 0.225, 0.6, 0.175, 0.6, 0.18, 0.595, 0.22, 0.595, 0.175, 0.6, 0.175, 0.55, 0.18, 0.555, 0.18, 0.595, 0.275, 0.55, 0.325, 0.55, 0.32, 0.555, 0.28, 0.555, 0.325, 0.55, 0.325, 0.6, 0.32, 0.595, 0.32, 0.555, 0.325, 0.6, 0.275, 0.6, 0.28, 0.595, 0.32, 0.595, 0.275, 0.6, 0.275, 0.55, 0.28, 0.555, 0.28, 0.595, 0.53, 0.155, 0.57, 0.155, 0.55, 0.175, 0.57, 0.155, 0.57, 0.195, 0.55, 0.175, 0.57, 0.195, 0.53, 0.195, 0.55, 0.175, 0.53, 0.195, 0.53, 0.155, 0.55, 0.175, 0.47, 0.055, 0.47, 0.095, 0.45, 0.075, 0.47, 0.095, 0.43, 0.095, 0.45, 0.075, 0.43, 0.095, 0.43, 0.055, 0.45, 0.075, 0.47, 0.655, 0.47, 0.695, 0.45, 0.675, 0.47, 0.695, 0.43, 0.695, 0.45, 0.675, 0.43, 0.695, 0.43, 0.655, 0.45, 0.675, 0.57, 0.655, 0.57, 0.695, 0.55, 0.675, 0.57, 0.695, 0.53, 0.695, 0.55, 0.675, 0.53, 0.695, 0.53, 0.655, 0.55, 0.675, 0.47, 0.555, 0.47, 0.595, 0.45, 0.575, 0.47, 0.595, 0.43, 0.595, 0.45, 0.575, 0.43, 0.595, 0.43, 0.555, 0.45, 0.575, 0.57, 0.555, 0.57, 0.595, 0.55, 0.575, 0.57, 0.595, 0.53, 0.595, 0.55, 0.575, 0.53, 0.595, 0.53, 0.555, 0.55, 0.575, 0.57, 0.405, 0.57, 0.445, 0.55, 0.425, 0.57, 0.445, 0.53, 0.445, 0.55, 0.425, 0.53, 0.445, 0.53, 0.405, 0.55, 0.425, 0.52, 0.355, 0.52, 0.395, 0.5, 0.375, 0.52, 0.395, 0.48, 0.395, 0.5, 0.375, 0.48, 0.395, 0.48, 0.355, 0.5, 0.375, 0.47, 0.305, 0.47, 0.345, 0.45, 0.325, 0.47, 0.345, 0.43, 0.345, 0.45, 0.325, 0.43, 0.345, 0.43, 0.305, 0.45, 0.325, 0.57, 0.805, 0.57, 0.845, 0.55, 0.825, 0.57, 0.845, 0.53, 0.845, 0.55, 0.825, 0.53, 0.845, 0.53, 0.805, 0.55, 0.825, 0.57, 0.855, 0.57, 0.895, 0.55, 0.875, 0.57, 0.895, 0.53, 0.895, 0.55, 0.875, 0.53, 0.895, 0.53, 0.855, 0.55, 0.875, 0.57, 0.905, 0.57, 0.945, 0.55, 0.925, 0.57, 0.945, 0.53, 0.945, 0.55, 0.925, 0.53, 0.945, 0.53, 0.905, 0.55, 0.925, 0.47, 0.805, 0.47, 0.845, 0.45, 0.825, 0.47, 0.845, 0.43, 0.845, 0.45, 0.825, 0.43, 0.845, 0.43, 0.805, 0.45, 0.825, 0.47, 0.855, 0.47, 0.895, 0.45, 0.875, 0.47, 0.895, 0.43, 0.895, 0.45, 0.875, 0.43, 0.895, 0.43, 0.855, 0.45, 0.875, 0.47, 0.905, 0.47, 0.945, 0.45, 0.925, 0.47, 0.945, 0.43, 0.945, 0.45, 0.925, 0.43, 0.945, 0.43, 0.905, 0.45, 0.925, 0.22, 0.655, 0.22, 0.695, 0.2, 0.675, 0.22, 0.695, 0.18, 0.695, 0.2, 0.675, 0.18, 0.695, 0.18, 0.655, 0.2, 0.675, 0.32, 0.655, 0.32, 0.695, 0.3, 0.675, 0.32, 0.695, 0.28, 0.695, 0.3, 0.675, 0.28, 0.695, 0.28, 0.655, 0.3, 0.675, 0.27, 0.605, 0.27, 0.645, 0.25, 0.625, 0.27, 0.645, 0.23, 0.645, 0.25, 0.625, 0.23, 0.645, 0.23, 0.605, 0.25, 0.625, 0.22, 0.555, 0.22, 0.595, 0.2, 0.575, 0.22, 0.595, 0.18, 0.595, 0.2, 0.575, 0.18, 0.595, 0.18, 0.555, 0.2, 0.575, 0.32, 0.555, 0.32, 0.595, 0.3, 0.575, 0.32, 0.595, 0.28, 0.595, 0.3, 0.575, 0.28, 0.595, 0.28, 0.555, 0.3, 0.575, 0.77, 0.605, 0.77, 0.645, 0.75, 0.625, 0.77, 0.645, 0.73, 0.645, 0.75, 0.625, 0.73, 0.645, 0.73, 0.605, 0.75, 0.625])
me_cube_002.materials.append(mat_dice)
me_cube_002.materials.append(mat_hole)
me_cube_002.use_remesh_fix_poles = True
me_cube_002.use_remesh_preserve_attributes = False
me_cube_002.update()
me_plane = bpy.data.meshes.new('Plane')
me_plane.from_pydata([(-1.0, -1.0, 0.0), (1.0, -1.0, 0.0), (-1.0, 1.0, 0.0), (1.0, 1.0, 0.0)], [], [(0, 1, 3, 2)])
_uv = me_plane.uv_layers.new(name='UVMap')
_uv.uv.foreach_set('vector', [0.0, 0.0, 1.0, 0.0, 1.0, 1.0, 0.0, 1.0])
me_plane.use_remesh_fix_poles = True
me_plane.use_remesh_preserve_attributes = False
me_plane.update()
me_cube_004 = bpy.data.meshes.new('Cube.004')
me_cube_004.from_pydata([(-1.0, -1.0, -1.0), (-1.0, -1.0, 1.0), (-1.0, 1.0, -1.0), (-1.0, 1.0, 1.0), (1.0, -1.0, -1.0), (1.0, -1.0, 1.0), (1.0, 1.0, -1.0), (1.0, 1.0, 1.0), (-1.0, 0.6, -1.0), (-1.0, 0.2, -1.0), (-1.0, -0.2, -1.0), (-1.0, -0.6, -1.0), (-1.0, -0.6, 1.0), (-1.0, -0.2, 1.0), (-1.0, 0.2, 1.0), (-1.0, 0.6, 1.0), (1.0, -0.6, -1.0), (1.0, -0.2, -1.0), (1.0, 0.2, -1.0), (1.0, 0.6, -1.0), (1.0, 0.6, 1.0), (1.0, 0.2, 1.0), (1.0, -0.2, 1.0), (1.0, -0.6, 1.0), (-1.0, -1.0, -0.6), (-1.0, -1.0, -0.2), (-1.0, -1.0, 0.2), (-1.0, -1.0, 0.6), (-1.0, 1.0, 0.6), (-1.0, 1.0, 0.2), (-1.0, 1.0, -0.2), (-1.0, 1.0, -0.6), (1.0, 1.0, 0.6), (1.0, 1.0, 0.2), (1.0, 1.0, -0.2), (1.0, 1.0, -0.6), (1.0, -1.0, 0.6), (1.0, -1.0, 0.2), (1.0, -1.0, -0.2), (1.0, -1.0, -0.6), (1.0, 0.6, 0.6), (1.0, 0.6, 0.2), (1.0, 0.6, -0.2), (1.0, 0.6, -0.6), (1.0, 0.2, 0.6), (1.0, 0.2, 0.2), (1.0, 0.2, -0.2), (1.0, 0.2, -0.6), (1.0, -0.2, 0.6), (1.0, -0.2, 0.2), (1.0, -0.2, -0.2), (1.0, -0.2, -0.6), (1.0, -0.6, 0.6), (1.0, -0.6, 0.2), (1.0, -0.6, -0.2), (1.0, -0.6, -0.6), (-1.0, -0.6, 0.6), (-1.0, -0.6, 0.2), (-1.0, -0.6, -0.2), (-1.0, -0.6, -0.6), (-1.0, -0.2, 0.6), (-1.0, -0.2, 0.2), (-1.0, -0.2, -0.2), (-1.0, -0.2, -0.6), (-1.0, 0.2, 0.6), (-1.0, 0.2, 0.2), (-1.0, 0.2, -0.2), (-1.0, 0.2, -0.6), (-1.0, 0.6, 0.6), (-1.0, 0.6, 0.2), (-1.0, 0.6, -0.2), (-1.0, 0.6, -0.6), (0.6, 1.0, -1.0), (0.2, 1.0, -1.0), (-0.2, 1.0, -1.0), (-0.6, 1.0, -1.0), (-0.6, 1.0, 1.0), (-0.2, 1.0, 1.0), (0.2, 1.0, 1.0), (0.6, 1.0, 1.0), (-0.6, -1.0, -1.0), (-0.2, -1.0, -1.0), (0.2, -1.0, -1.0), (0.6, -1.0, -1.0), (0.6, -1.0, 1.0), (0.2, -1.0, 1.0), (-0.2, -1.0, 1.0), (-0.6, -1.0, 1.0), (-0.6, 0.6, 1.0), (-0.2, 0.6, 1.0), (0.2, 0.6, 1.0), (0.6, 0.6, 1.0), (-0.6, 0.2, 1.0), (-0.2, 0.2, 1.0), (0.2, 0.2, 1.0), (0.6, 0.2, 1.0), (-0.6, -0.2, 1.0), (-0.2, -0.2, 1.0), (0.2, -0.2, 1.0), (0.6, -0.2, 1.0), (-0.6, -0.6, 1.0), (-0.2, -0.6, 1.0), (0.2, -0.6, 1.0), (0.6, -0.6, 1.0), (0.6, 0.6, -1.0), (0.2, 0.6, -1.0), (-0.2, 0.6, -1.0), (-0.6, 0.6, -1.0), (0.6, 0.2, -1.0), (0.2, 0.2, -1.0), (-0.2, 0.2, -1.0), (-0.6, 0.2, -1.0), (0.6, -0.2, -1.0), (0.2, -0.2, -1.0), (-0.2, -0.2, -1.0), (-0.6, -0.2, -1.0), (0.6, -0.6, -1.0), (0.2, -0.6, -1.0), (-0.2, -0.6, -1.0), (-0.6, -0.6, -1.0), (0.6, -1.0, -0.6), (0.2, -1.0, -0.6), (-0.2, -1.0, -0.6), (-0.6, -1.0, -0.6), (0.6, -1.0, -0.2), (0.2, -1.0, -0.2), (-0.2, -1.0, -0.2), (-0.6, -1.0, -0.2), (0.6, -1.0, 0.2), (0.2, -1.0, 0.2), (-0.2, -1.0, 0.2), (-0.6, -1.0, 0.2), (0.6, -1.0, 0.6), (0.2, -1.0, 0.6), (-0.2, -1.0, 0.6), (-0.6, -1.0, 0.6), (-0.6, 1.0, -0.6), (-0.2, 1.0, -0.6), (0.2, 1.0, -0.6), (0.6, 1.0, -0.6), (-0.6, 1.0, -0.2), (-0.2, 1.0, -0.2), (0.2, 1.0, -0.2), (0.6, 1.0, -0.2), (-0.6, 1.0, 0.2), (-0.2, 1.0, 0.2), (0.2, 1.0, 0.2), (0.6, 1.0, 0.2), (-0.6, 1.0, 0.6), (-0.2, 1.0, 0.6), (0.2, 1.0, 0.6), (0.6, 1.0, 0.6), (0.16, 0.16, 1.0), (-0.16, 0.16, 1.0), (-0.16, -0.16, 1.0), (0.16, -0.16, 1.0), (1.0, -0.24, -0.56), (1.0, -0.24, -0.24), (1.0, -0.56, -0.24), (1.0, -0.56, -0.56), (1.0, -0.24, 0.24), (1.0, -0.24, 0.56), (1.0, -0.56, 0.56), (1.0, -0.56, 0.24), (1.0, 0.56, -0.56), (1.0, 0.56, -0.24), (1.0, 0.24, -0.24), (1.0, 0.24, -0.56), (1.0, 0.56, 0.24), (1.0, 0.56, 0.56), (1.0, 0.24, 0.56), (1.0, 0.24, 0.24), (0.56, -1.0, 0.24), (0.56, -1.0, 0.56), (0.24, -1.0, 0.56), (0.24, -1.0, 0.24), (0.16, -1.0, 0.24), (0.16, -1.0, 0.56), (-0.16, -1.0, 0.56), (-0.16, -1.0, 0.24), (-0.24, -1.0, 0.24), (-0.24, -1.0, 0.56), (-0.56, -1.0, 0.56), (-0.56, -1.0, 0.24), (0.56, -1.0, -0.56), (0.56, -1.0, -0.24), (0.24, -1.0, -0.24), (0.24, -1.0, -0.56), (0.16, -1.0, -0.56), (0.16, -1.0, -0.24), (-0.16, -1.0, -0.24), (-0.16, -1.0, -0.56), (-0.24, -1.0, -0.56), (-0.24, -1.0, -0.24), (-0.56, -1.0, -0.24), (-0.56, -1.0, -0.56), (-1.0, 0.24, 0.24), (-1.0, 0.24, 0.56), (-1.0, 0.56, 0.56), (-1.0, 0.56, 0.24), (-1.0, -0.56, -0.56), (-1.0, -0.56, -0.24), (-1.0, -0.24, -0.24), (-1.0, -0.24, -0.56), (0.24, 1.0, 0.24), (0.24, 1.0, 0.56), (0.56, 1.0, 0.56), (0.56, 1.0, 0.24), (-0.16, 1.0, -0.16), (-0.16, 1.0, 0.16), (0.16, 1.0, 0.16), (0.16, 1.0, -0.16), (-0.56, 1.0, -0.56), (-0.56, 1.0, -0.24), (-0.24, 1.0, -0.24), (-0.24, 1.0, -0.56), (-0.56, -0.24, -1.0), (-0.24, -0.24, -1.0), (-0.24, -0.56, -1.0), (-0.56, -0.56, -1.0), (0.24, -0.24, -1.0), (0.56, -0.24, -1.0), (0.56, -0.56, -1.0), (0.24, -0.56, -1.0), (-0.16, 0.16, -1.0), (0.16, 0.16, -1.0), (0.16, -0.16, -1.0), (-0.16, -0.16, -1.0), (-0.56, 0.56, -1.0), (-0.24, 0.56, -1.0), (-0.24, 0.24, -1.0), (-0.56, 0.24, -1.0), (0.24, 0.56, -1.0), (0.56, 0.56, -1.0), (0.56, 0.24, -1.0), (0.24, 0.24, -1.0), (-0.8, 0.4, 0.4), (-0.8, -0.4, -0.4), (0.8, -0.4, -0.4), (0.8, -0.4, 0.4), (0.8, 0.4, -0.4), (0.8, 0.4, 0.4), (0.4, 0.8, 0.4), (0.0, 0.8, 0.0), (-0.4, 0.8, -0.4), (0.4, -0.8, 0.4), (0.0, -0.8, 0.4), (-0.4, -0.8, 0.4), (0.4, -0.8, -0.4), (0.0, -0.8, -0.4), (-0.4, -0.8, -0.4), (-0.4, -0.4, -0.8), (0.4, -0.4, -0.8), (0.0, 0.0, -0.8), (-0.4, 0.4, -0.8), (0.4, 0.4, -0.8), (0.0, 0.0, 0.8)], [], [(68, 15, 3, 28), (151, 79, 7, 32), (52, 23, 5, 36), (135, 87, 1, 27), (116, 16, 4, 83), (100, 12, 1, 87), (76, 3, 15, 88), (88, 15, 14, 92), (92, 14, 13, 96), (96, 13, 12, 100), (72, 6, 19, 104), (104, 19, 18, 108), (108, 18, 17, 112), (112, 17, 16, 116), (32, 7, 20, 40), (40, 20, 21, 44), (44, 21, 22, 48), (48, 22, 23, 52), (27, 1, 12, 56), (56, 12, 13, 60), (60, 13, 14, 64), (64, 14, 15, 68), (9, 67, 71, 8), (67, 66, 70, 71), (66, 65, 69, 70), (200, 201, 237), (10, 63, 67, 9), (63, 62, 66, 67), (62, 61, 65, 66), (61, 60, 64, 65), (11, 59, 63, 10), (156, 157, 238), (58, 57, 61, 62), (57, 56, 60, 61), (0, 24, 59, 11), (24, 25, 58, 59), (25, 26, 57, 58), (26, 27, 56, 57), (17, 51, 55, 16), (160, 161, 239), (50, 49, 53, 54), (164, 165, 240), (18, 47, 51, 17), (47, 46, 50, 51), (46, 45, 49, 50), (45, 44, 48, 49), (19, 43, 47, 18), (168, 169, 241), (42, 41, 45, 46), (204, 205, 242), (6, 35, 43, 19), (35, 34, 42, 43), (34, 33, 41, 42), (33, 32, 40, 41), (80, 123, 24, 0), (123, 127, 25, 24), (127, 131, 26, 25), (131, 135, 27, 26), (16, 55, 39, 4), (55, 54, 38, 39), (54, 53, 37, 38), (53, 52, 36, 37), (72, 139, 35, 6), (139, 143, 34, 35), (143, 147, 33, 34), (147, 151, 32, 33), (8, 71, 31, 2), (71, 70, 30, 31), (70, 69, 29, 30), (69, 68, 28, 29), (29, 28, 148, 144), (144, 148, 149, 145), (145, 149, 150, 146), (208, 209, 243), (30, 29, 144, 140), (140, 144, 145, 141), (212, 213, 244), (142, 146, 147, 143), (31, 30, 140, 136), (172, 173, 245), (137, 141, 142, 138), (138, 142, 143, 139), (2, 31, 136, 75), (75, 136, 137, 74), (74, 137, 138, 73), (73, 138, 139, 72), (37, 36, 132, 128), (176, 177, 246), (180, 181, 247), (184, 185, 248), (38, 37, 128, 124), (124, 128, 129, 125), (125, 129, 130, 126), (126, 130, 131, 127), (39, 38, 124, 120), (188, 189, 249), (192, 193, 250), (216, 217, 251), (4, 39, 120, 83), (83, 120, 121, 82), (82, 121, 122, 81), (81, 122, 123, 80), (10, 115, 119, 11), (220, 221, 252), (114, 113, 117, 118), (224, 225, 253), (9, 111, 115, 10), (111, 110, 114, 115), (228, 229, 254), (109, 108, 112, 113), (8, 107, 111, 9), (232, 233, 255), (106, 105, 109, 110), (152, 153, 256), (2, 75, 107, 8), (75, 74, 106, 107), (74, 73, 105, 106), (73, 72, 104, 105), (22, 99, 103, 23), (99, 98, 102, 103), (98, 97, 101, 102), (97, 96, 100, 101), (21, 95, 99, 22), (95, 94, 98, 99), (93, 92, 96, 97), (20, 91, 95, 21), (91, 90, 94, 95), (90, 89, 93, 94), (89, 88, 92, 93), (7, 79, 91, 20), (79, 78, 90, 91), (78, 77, 89, 90), (77, 76, 88, 89), (23, 103, 84, 5), (103, 102, 85, 84), (102, 101, 86, 85), (101, 100, 87, 86), (11, 119, 80, 0), (119, 118, 81, 80), (118, 117, 82, 81), (117, 116, 83, 82), (36, 5, 84, 132), (132, 84, 85, 133), (133, 85, 86, 134), (134, 86, 87, 135), (28, 3, 76, 148), (148, 76, 77, 149), (149, 77, 78, 150), (150, 78, 79, 151), (94, 93, 153, 152), (93, 97, 154, 153), (97, 98, 155, 154), (98, 94, 152, 155), (51, 50, 157, 156), (50, 54, 158, 157), (54, 55, 159, 158), (55, 51, 156, 159), (49, 48, 161, 160), (48, 52, 162, 161), (52, 53, 163, 162), (53, 49, 160, 163), (43, 42, 165, 164), (42, 46, 166, 165), (46, 47, 167, 166), (47, 43, 164, 167), (41, 40, 169, 168), (40, 44, 170, 169), (44, 45, 171, 170), (45, 41, 168, 171), (128, 132, 173, 172), (132, 133, 174, 173), (133, 129, 175, 174), (129, 128, 172, 175), (129, 133, 177, 176), (133, 134, 178, 177), (134, 130, 179, 178), (130, 129, 176, 179), (130, 134, 181, 180), (134, 135, 182, 181), (135, 131, 183, 182), (131, 130, 180, 183), (120, 124, 185, 184), (124, 125, 186, 185), (125, 121, 187, 186), (121, 120, 184, 187), (121, 125, 189, 188), (125, 126, 190, 189), (126, 122, 191, 190), (122, 121, 188, 191), (122, 126, 193, 192), (126, 127, 194, 193), (127, 123, 195, 194), (123, 122, 192, 195), (65, 64, 197, 196), (64, 68, 198, 197), (68, 69, 199, 198), (69, 65, 196, 199), (59, 58, 201, 200), (58, 62, 202, 201), (62, 63, 203, 202), (63, 59, 200, 203), (146, 150, 205, 204), (150, 151, 206, 205), (151, 147, 207, 206), (147, 146, 204, 207), (141, 145, 209, 208), (145, 146, 210, 209), (146, 142, 211, 210), (142, 141, 208, 211), (136, 140, 213, 212), (140, 141, 214, 213), (141, 137, 215, 214), (137, 136, 212, 215), (115, 114, 217, 216), (114, 118, 218, 217), (118, 119, 219, 218), (119, 115, 216, 219), (113, 112, 221, 220), (112, 116, 222, 221), (116, 117, 223, 222), (117, 113, 220, 223), (110, 109, 225, 224), (109, 113, 226, 225), (113, 114, 227, 226), (114, 110, 224, 227), (107, 106, 229, 228), (106, 110, 230, 229), (110, 111, 231, 230), (111, 107, 228, 231), (105, 104, 233, 232), (104, 108, 234, 233), (108, 109, 235, 234), (109, 105, 232, 235), (196, 197, 236), (197, 198, 236), (198, 199, 236), (199, 196, 236), (201, 202, 237), (202, 203, 237), (203, 200, 237), (157, 158, 238), (158, 159, 238), (159, 156, 238), (161, 162, 239), (162, 163, 239), (163, 160, 239), (165, 166, 240), (166, 167, 240), (167, 164, 240), (169, 170, 241), (170, 171, 241), (171, 168, 241), (205, 206, 242), (206, 207, 242), (207, 204, 242), (209, 210, 243), (210, 211, 243), (211, 208, 243), (213, 214, 244), (214, 215, 244), (215, 212, 244), (173, 174, 245), (174, 175, 245), (175, 172, 245), (177, 178, 246), (178, 179, 246), (179, 176, 246), (181, 182, 247), (182, 183, 247), (183, 180, 247), (185, 186, 248), (186, 187, 248), (187, 184, 248), (189, 190, 249), (190, 191, 249), (191, 188, 249), (193, 194, 250), (194, 195, 250), (195, 192, 250), (217, 218, 251), (218, 219, 251), (219, 216, 251), (221, 222, 252), (222, 223, 252), (223, 220, 252), (225, 226, 253), (226, 227, 253), (227, 224, 253), (229, 230, 254), (230, 231, 254), (231, 228, 254), (233, 234, 255), (234, 235, 255), (235, 232, 255), (153, 154, 256), (154, 155, 256), (155, 152, 256)])
me_cube_004.polygons.foreach_set('use_smooth', [True] * 297)
me_cube_004.polygons.foreach_set('material_index', [0, 0, 0, 0, 0, 0, 0, 0, 0, 0, 0, 0, 0, 0, 0, 0, 0, 0, 0, 0, 0, 0, 0, 0, 0, 1, 0, 0, 0, 0, 0, 1, 0, 0, 0, 0, 0, 0, 0, 1, 0, 1, 0, 0, 0, 0, 0, 1, 0, 1, 0, 0, 0, 0, 0, 0, 0, 0, 0, 0, 0, 0, 0, 0, 0, 0, 0, 0, 0, 0, 0, 0, 0, 1, 0, 0, 1, 0, 0, 1, 0, 0, 0, 0, 0, 0, 0, 1, 1, 1, 0, 0, 0, 0, 0, 1, 1, 1, 0, 0, 0, 0, 0, 1, 0, 1, 0, 0, 1, 0, 0, 1, 0, 1, 0, 0, 0, 0, 0, 0, 0, 0, 0, 0, 0, 0, 0, 0, 0, 0, 0, 0, 0, 0, 0, 0, 0, 0, 0, 0, 0, 0, 0, 0, 0, 0, 0, 0, 0, 0, 0, 0, 0, 0, 0, 0, 0, 0, 0, 0, 0, 0, 0, 0, 0, 0, 0, 0, 0, 0, 0, 0, 0, 0, 0, 0, 0, 0, 0, 0, 0, 0, 0, 0, 0, 0, 0, 0, 0, 0, 0, 0, 0, 0, 0, 0, 0, 0, 0, 0, 0, 0, 0, 0, 0, 0, 0, 0, 0, 0, 0, 0, 0, 0, 0, 0, 0, 0, 0, 0, 0, 0, 0, 0, 0, 0, 0, 0, 0, 0, 0, 0, 0, 1, 1, 1, 1, 1, 1, 1, 1, 1, 1, 1, 1, 1, 1, 1, 1, 1, 1, 1, 1, 1, 1, 1, 1, 1, 1, 1, 1, 1, 1, 1, 1, 1, 1, 1, 1, 1, 1, 1, 1, 1, 1, 1, 1, 1, 1, 1, 1, 1, 1, 1, 1, 1, 1, 1, 1, 1, 1, 1, 1, 1, 1, 1, 1])
_uv = me_cube_004.uv_layers.new(name='UVMap')
_uv.uv.foreach_set('vector', [0.575, 0.2, 0.625, 0.2, 0.625, 0.25, 0.575, 0.25, 0.575, 0.45, 0.625, 0.45, 0.625, 0.5, 0.575, 0.5, 0.575, 0.7, 0.625, 0.7, 0.625, 0.75, 0.575, 0.75, 0.575, 0.95, 0.625, 0.95, 0.625, 1.0, 0.575, 1.0, 0.325, 0.7, 0.375, 0.7, 0.375, 0.75, 0.325, 0.75, 0.825, 0.7, 0.875, 0.7, 0.875, 0.75, 0.825, 0.75, 0.825, 0.5, 0.875, 0.5, 0.875, 0.55, 0.825, 0.55, 0.825, 0.55, 0.875, 0.55, 0.875, 0.6, 0.825, 0.6, 0.825, 0.6, 0.875, 0.6, 0.875, 0.65, 0.825, 0.65, 0.825, 0.65, 0.875, 0.65, 0.875, 0.7, 0.825, 0.7, 0.325, 0.5, 0.375, 0.5, 0.375, 0.55, 0.325, 0.55, 0.325, 0.55, 0.375, 0.55, 0.375, 0.6, 0.325, 0.6, 0.325, 0.6, 0.375, 0.6, 0.375, 0.65, 0.325, 0.65, 0.325, 0.65, 0.375, 0.65, 0.375, 0.7, 0.325, 0.7, 0.575, 0.5, 0.625, 0.5, 0.625, 0.55, 0.575, 0.55, 0.575, 0.55, 0.625, 0.55, 0.625, 0.6, 0.575, 0.6, 0.575, 0.6, 0.625, 0.6, 0.625, 0.65, 0.575, 0.65, 0.575, 0.65, 0.625, 0.65, 0.625, 0.7, 0.575, 0.7, 0.575, 0.0, 0.625, 0.0, 0.625, 0.05, 0.575, 0.05, 0.575, 0.05, 0.625, 0.05, 0.625, 0.1, 0.575, 0.1, 0.575, 0.1, 0.625, 0.1, 0.625, 0.15, 0.575, 0.15, 0.575, 0.15, 0.625, 0.15, 0.625, 0.2, 0.575, 0.2, 0.375, 0.15, 0.425, 0.15, 0.425, 0.2, 0.375, 0.2, 0.425, 0.15, 0.475, 0.15, 0.475, 0.2, 0.425, 0.2, 0.475, 0.15, 0.525, 0.15, 0.525, 0.2, 0.475, 0.2, 0.43, 0.055, 0.47, 0.055, 0.45, 0.075, 0.375, 0.1, 0.425, 0.1, 0.425, 0.15, 0.375, 0.15, 0.425, 0.1, 0.475, 0.1, 0.475, 0.15, 0.425, 0.15, 0.475, 0.1, 0.525, 0.1, 0.525, 0.15, 0.475, 0.15, 0.525, 0.1, 0.575, 0.1, 0.575, 0.15, 0.525, 0.15, 0.375, 0.05, 0.425, 0.05, 0.425, 0.1, 0.375, 0.1, 0.43, 0.655, 0.47, 0.655, 0.45, 0.675, 0.475, 0.05, 0.525, 0.05, 0.525, 0.1, 0.475, 0.1, 0.525, 0.05, 0.575, 0.05, 0.575, 0.1, 0.525, 0.1, 0.375, 0.0, 0.425, 0.0, 0.425, 0.05, 0.375, 0.05, 0.425, 0.0, 0.475, 0.0, 0.475, 0.05, 0.425, 0.05, 0.475, 0.0, 0.525, 0.0, 0.525, 0.05, 0.475, 0.05, 0.525, 0.0, 0.575, 0.0, 0.575, 0.05, 0.525, 0.05, 0.375, 0.65, 0.425, 0.65, 0.425, 0.7, 0.375, 0.7, 0.53, 0.655, 0.57, 0.655, 0.55, 0.675, 0.475, 0.65, 0.525, 0.65, 0.525, 0.7, 0.475, 0.7, 0.43, 0.555, 0.47, 0.555, 0.45, 0.575, 0.375, 0.6, 0.425, 0.6, 0.425, 0.65, 0.375, 0.65, 0.425, 0.6, 0.475, 0.6, 0.475, 0.65, 0.425, 0.65, 0.475, 0.6, 0.525, 0.6, 0.525, 0.65, 0.475, 0.65, 0.525, 0.6, 0.575, 0.6, 0.575, 0.65, 0.525, 0.65, 0.375, 0.55, 0.425, 0.55, 0.425, 0.6, 0.375, 0.6, 0.53, 0.555, 0.57, 0.555, 0.55, 0.575, 0.475, 0.55, 0.525, 0.55, 0.525, 0.6, 0.475, 0.6, 0.53, 0.405, 0.57, 0.405, 0.55, 0.425, 0.375, 0.5, 0.425, 0.5, 0.425, 0.55, 0.375, 0.55, 0.425, 0.5, 0.475, 0.5, 0.475, 0.55, 0.425, 0.55, 0.475, 0.5, 0.525, 0.5, 0.525, 0.55, 0.475, 0.55, 0.525, 0.5, 0.575, 0.5, 0.575, 0.55, 0.525, 0.55, 0.375, 0.95, 0.425, 0.95, 0.425, 1.0, 0.375, 1.0, 0.425, 0.95, 0.475, 0.95, 0.475, 1.0, 0.425, 1.0, 0.475, 0.95, 0.525, 0.95, 0.525, 1.0, 0.475, 1.0, 0.525, 0.95, 0.575, 0.95, 0.575, 1.0, 0.525, 1.0, 0.375, 0.7, 0.425, 0.7, 0.425, 0.75, 0.375, 0.75, 0.425, 0.7, 0.475, 0.7, 0.475, 0.75, 0.425, 0.75, 0.475, 0.7, 0.525, 0.7, 0.525, 0.75, 0.475, 0.75, 0.525, 0.7, 0.575, 0.7, 0.575, 0.75, 0.525, 0.75, 0.375, 0.45, 0.425, 0.45, 0.425, 0.5, 0.375, 0.5, 0.425, 0.45, 0.475, 0.45, 0.475, 0.5, 0.425, 0.5, 0.475, 0.45, 0.525, 0.45, 0.525, 0.5, 0.475, 0.5, 0.525, 0.45, 0.575, 0.45, 0.575, 0.5, 0.525, 0.5, 0.375, 0.2, 0.425, 0.2, 0.425, 0.25, 0.375, 0.25, 0.425, 0.2, 0.475, 0.2, 0.475, 0.25, 0.425, 0.25, 0.475, 0.2, 0.525, 0.2, 0.525, 0.25, 0.475, 0.25, 0.525, 0.2, 0.575, 0.2, 0.575, 0.25, 0.525, 0.25, 0.525, 0.25, 0.575, 0.25, 0.575, 0.3, 0.525, 0.3, 0.525, 0.3, 0.575, 0.3, 0.575, 0.35, 0.525, 0.35, 0.525, 0.35, 0.575, 0.35, 0.575, 0.4, 0.525, 0.4, 0.48, 0.355, 0.52, 0.355, 0.5, 0.375, 0.475, 0.25, 0.525, 0.25, 0.525, 0.3, 0.475, 0.3, 0.475, 0.3, 0.525, 0.3, 0.525, 0.35, 0.475, 0.35, 0.43, 0.305, 0.47, 0.305, 0.45, 0.325, 0.475, 0.4, 0.525, 0.4, 0.525, 0.45, 0.475, 0.45, 0.425, 0.25, 0.475, 0.25, 0.475, 0.3, 0.425, 0.3, 0.53, 0.805, 0.57, 0.805, 0.55, 0.825, 0.425, 0.35, 0.475, 0.35, 0.475, 0.4, 0.425, 0.4, 0.425, 0.4, 0.475, 0.4, 0.475, 0.45, 0.425, 0.45, 0.375, 0.25, 0.425, 0.25, 0.425, 0.3, 0.375, 0.3, 0.375, 0.3, 0.425, 0.3, 0.425, 0.35, 0.375, 0.35, 0.375, 0.35, 0.425, 0.35, 0.425, 0.4, 0.375, 0.4, 0.375, 0.4, 0.425, 0.4, 0.425, 0.45, 0.375, 0.45, 0.525, 0.75, 0.575, 0.75, 0.575, 0.8, 0.525, 0.8, 0.53, 0.855, 0.57, 0.855, 0.55, 0.875, 0.53, 0.905, 0.57, 0.905, 0.55, 0.925, 0.43, 0.805, 0.47, 0.805, 0.45, 0.825, 0.475, 0.75, 0.525, 0.75, 0.525, 0.8, 0.475, 0.8, 0.475, 0.8, 0.525, 0.8, 0.525, 0.85, 0.475, 0.85, 0.475, 0.85, 0.525, 0.85, 0.525, 0.9, 0.475, 0.9, 0.475, 0.9, 0.525, 0.9, 0.525, 0.95, 0.475, 0.95, 0.425, 0.75, 0.475, 0.75, 0.475, 0.8, 0.425, 0.8, 0.43, 0.855, 0.47, 0.855, 0.45, 0.875, 0.43, 0.905, 0.47, 0.905, 0.45, 0.925, 0.18, 0.655, 0.22, 0.655, 0.2, 0.675, 0.375, 0.75, 0.425, 0.75, 0.425, 0.8, 0.375, 0.8, 0.375, 0.8, 0.425, 0.8, 0.425, 0.85, 0.375, 0.85, 0.375, 0.85, 0.425, 0.85, 0.425, 0.9, 0.375, 0.9, 0.375, 0.9, 0.425, 0.9, 0.425, 0.95, 0.375, 0.95, 0.125, 0.65, 0.175, 0.65, 0.175, 0.7, 0.125, 0.7, 0.28, 0.655, 0.32, 0.655, 0.3, 0.675, 0.225, 0.65, 0.275, 0.65, 0.275, 0.7, 0.225, 0.7, 0.23, 0.605, 0.27, 0.605, 0.25, 0.625, 0.125, 0.6, 0.175, 0.6, 0.175, 0.65, 0.125, 0.65, 0.175, 0.6, 0.225, 0.6, 0.225, 0.65, 0.175, 0.65, 0.18, 0.555, 0.22, 0.555, 0.2, 0.575, 0.275, 0.6, 0.325, 0.6, 0.325, 0.65, 0.275, 0.65, 0.125, 0.55, 0.175, 0.55, 0.175, 0.6, 0.125, 0.6, 0.28, 0.555, 0.32, 0.555, 0.3, 0.575, 0.225, 0.55, 0.275, 0.55, 0.275, 0.6, 0.225, 0.6, 0.73, 0.605, 0.77, 0.605, 0.75, 0.625, 0.125, 0.5, 0.175, 0.5, 0.175, 0.55, 0.125, 0.55, 0.175, 0.5, 0.225, 0.5, 0.225, 0.55, 0.175, 0.55, 0.225, 0.5, 0.275, 0.5, 0.275, 0.55, 0.225, 0.55, 0.275, 0.5, 0.325, 0.5, 0.325, 0.55, 0.275, 0.55, 0.625, 0.65, 0.675, 0.65, 0.675, 0.7, 0.625, 0.7, 0.675, 0.65, 0.725, 0.65, 0.725, 0.7, 0.675, 0.7, 0.725, 0.65, 0.775, 0.65, 0.775, 0.7, 0.725, 0.7, 0.775, 0.65, 0.825, 0.65, 0.825, 0.7, 0.775, 0.7, 0.625, 0.6, 0.675, 0.6, 0.675, 0.65, 0.625, 0.65, 0.675, 0.6, 0.725, 0.6, 0.725, 0.65, 0.675, 0.65, 0.775, 0.6, 0.825, 0.6, 0.825, 0.65, 0.775, 0.65, 0.625, 0.55, 0.675, 0.55, 0.675, 0.6, 0.625, 0.6, 0.675, 0.55, 0.725, 0.55, 0.725, 0.6, 0.675, 0.6, 0.725, 0.55, 0.775, 0.55, 0.775, 0.6, 0.725, 0.6, 0.775, 0.55, 0.825, 0.55, 0.825, 0.6, 0.775, 0.6, 0.625, 0.5, 0.675, 0.5, 0.675, 0.55, 0.625, 0.55, 0.675, 0.5, 0.725, 0.5, 0.725, 0.55, 0.675, 0.55, 0.725, 0.5, 0.775, 0.5, 0.775, 0.55, 0.725, 0.55, 0.775, 0.5, 0.825, 0.5, 0.825, 0.55, 0.775, 0.55, 0.625, 0.7, 0.675, 0.7, 0.675, 0.75, 0.625, 0.75, 0.675, 0.7, 0.725, 0.7, 0.725, 0.75, 0.675, 0.75, 0.725, 0.7, 0.775, 0.7, 0.775, 0.75, 0.725, 0.75, 0.775, 0.7, 0.825, 0.7, 0.825, 0.75, 0.775, 0.75, 0.125, 0.7, 0.175, 0.7, 0.175, 0.75, 0.125, 0.75, 0.175, 0.7, 0.225, 0.7, 0.225, 0.75, 0.175, 0.75, 0.225, 0.7, 0.275, 0.7, 0.275, 0.75, 0.225, 0.75, 0.275, 0.7, 0.325, 0.7, 0.325, 0.75, 0.275, 0.75, 0.575, 0.75, 0.625, 0.75, 0.625, 0.8, 0.575, 0.8, 0.575, 0.8, 0.625, 0.8, 0.625, 0.85, 0.575, 0.85, 0.575, 0.85, 0.625, 0.85, 0.625, 0.9, 0.575, 0.9, 0.575, 0.9, 0.625, 0.9, 0.625, 0.95, 0.575, 0.95, 0.575, 0.25, 0.625, 0.25, 0.625, 0.3, 0.575, 0.3, 0.575, 0.3, 0.625, 0.3, 0.625, 0.35, 0.575, 0.35, 0.575, 0.35, 0.625, 0.35, 0.625, 0.4, 0.575, 0.4, 0.575, 0.4, 0.625, 0.4, 0.625, 0.45, 0.575, 0.45, 0.725, 0.6, 0.775, 0.6, 0.77, 0.605, 0.73, 0.605, 0.775, 0.6, 0.775, 0.65, 0.77, 0.645, 0.77, 0.605, 0.775, 0.65, 0.725, 0.65, 0.73, 0.645, 0.77, 0.645, 0.725, 0.65, 0.725, 0.6, 0.73, 0.605, 0.73, 0.645, 0.425, 0.65, 0.475, 0.65, 0.47, 0.655, 0.43, 0.655, 0.475, 0.65, 0.475, 0.7, 0.47, 0.695, 0.47, 0.655, 0.475, 0.7, 0.425, 0.7, 0.43, 0.695, 0.47, 0.695, 0.425, 0.7, 0.425, 0.65, 0.43, 0.655, 0.43, 0.695, 0.525, 0.65, 0.575, 0.65, 0.57, 0.655, 0.53, 0.655, 0.575, 0.65, 0.575, 0.7, 0.57, 0.695, 0.57, 0.655, 0.575, 0.7, 0.525, 0.7, 0.53, 0.695, 0.57, 0.695, 0.525, 0.7, 0.525, 0.65, 0.53, 0.655, 0.53, 0.695, 0.425, 0.55, 0.475, 0.55, 0.47, 0.555, 0.43, 0.555, 0.475, 0.55, 0.475, 0.6, 0.47, 0.595, 0.47, 0.555, 0.475, 0.6, 0.425, 0.6, 0.43, 0.595, 0.47, 0.595, 0.425, 0.6, 0.425, 0.55, 0.43, 0.555, 0.43, 0.595, 0.525, 0.55, 0.575, 0.55, 0.57, 0.555, 0.53, 0.555, 0.575, 0.55, 0.575, 0.6, 0.57, 0.595, 0.57, 0.555, 0.575, 0.6, 0.525, 0.6, 0.53, 0.595, 0.57, 0.595, 0.525, 0.6, 0.525, 0.55, 0.53, 0.555, 0.53, 0.595, 0.525, 0.8, 0.575, 0.8, 0.57, 0.805, 0.53, 0.805, 0.575, 0.8, 0.575, 0.85, 0.57, 0.845, 0.57, 0.805, 0.575, 0.85, 0.525, 0.85, 0.53, 0.845, 0.57, 0.845, 0.525, 0.85, 0.525, 0.8, 0.53, 0.805, 0.53, 0.845, 0.525, 0.85, 0.575, 0.85, 0.57, 0.855, 0.53, 0.855, 0.575, 0.85, 0.575, 0.9, 0.57, 0.895, 0.57, 0.855, 0.575, 0.9, 0.525, 0.9, 0.53, 0.895, 0.57, 0.895, 0.525, 0.9, 0.525, 0.85, 0.53, 0.855, 0.53, 0.895, 0.525, 0.9, 0.575, 0.9, 0.57, 0.905, 0.53, 0.905, 0.575, 0.9, 0.575, 0.95, 0.57, 0.945, 0.57, 0.905, 0.575, 0.95, 0.525, 0.95, 0.53, 0.945, 0.57, 0.945, 0.525, 0.95, 0.525, 0.9, 0.53, 0.905, 0.53, 0.945, 0.425, 0.8, 0.475, 0.8, 0.47, 0.805, 0.43, 0.805, 0.475, 0.8, 0.475, 0.85, 0.47, 0.845, 0.47, 0.805, 0.475, 0.85, 0.425, 0.85, 0.43, 0.845, 0.47, 0.845, 0.425, 0.85, 0.425, 0.8, 0.43, 0.805, 0.43, 0.845, 0.425, 0.85, 0.475, 0.85, 0.47, 0.855, 0.43, 0.855, 0.475, 0.85, 0.475, 0.9, 0.47, 0.895, 0.47, 0.855, 0.475, 0.9, 0.425, 0.9, 0.43, 0.895, 0.47, 0.895, 0.425, 0.9, 0.425, 0.85, 0.43, 0.855, 0.43, 0.895, 0.425, 0.9, 0.475, 0.9, 0.47, 0.905, 0.43, 0.905, 0.475, 0.9, 0.475, 0.95, 0.47, 0.945, 0.47, 0.905, 0.475, 0.95, 0.425, 0.95, 0.43, 0.945, 0.47, 0.945, 0.425, 0.95, 0.425, 0.9, 0.43, 0.905, 0.43, 0.945, 0.525, 0.15, 0.575, 0.15, 0.57, 0.155, 0.53, 0.155, 0.575, 0.15, 0.575, 0.2, 0.57, 0.195, 0.57, 0.155, 0.575, 0.2, 0.525, 0.2, 0.53, 0.195, 0.57, 0.195, 0.525, 0.2, 0.525, 0.15, 0.53, 0.155, 0.53, 0.195, 0.425, 0.05, 0.475, 0.05, 0.47, 0.055, 0.43, 0.055, 0.475, 0.05, 0.475, 0.1, 0.47, 0.095, 0.47, 0.055, 0.475, 0.1, 0.425, 0.1, 0.43, 0.095, 0.47, 0.095, 0.425, 0.1, 0.425, 0.05, 0.43, 0.055, 0.43, 0.095, 0.525, 0.4, 0.575, 0.4, 0.57, 0.405, 0.53, 0.405, 0.575, 0.4, 0.575, 0.45, 0.57, 0.445, 0.57, 0.405, 0.575, 0.45, 0.525, 0.45, 0.53, 0.445, 0.57, 0.445, 0.525, 0.45, 0.525, 0.4, 0.53, 0.405, 0.53, 0.445, 0.475, 0.35, 0.525, 0.35, 0.52, 0.355, 0.48, 0.355, 0.525, 0.35, 0.525, 0.4, 0.52, 0.395, 0.52, 0.355, 0.525, 0.4, 0.475, 0.4, 0.48, 0.395, 0.52, 0.395, 0.475, 0.4, 0.475, 0.35, 0.48, 0.355, 0.48, 0.395, 0.425, 0.3, 0.475, 0.3, 0.47, 0.305, 0.43, 0.305, 0.475, 0.3, 0.475, 0.35, 0.47, 0.345, 0.47, 0.305, 0.475, 0.35, 0.425, 0.35, 0.43, 0.345, 0.47, 0.345, 0.425, 0.35, 0.425, 0.3, 0.43, 0.305, 0.43, 0.345, 0.175, 0.65, 0.225, 0.65, 0.22, 0.655, 0.18, 0.655, 0.225, 0.65, 0.225, 0.7, 0.22, 0.695, 0.22, 0.655, 0.225, 0.7, 0.175, 0.7, 0.18, 0.695, 0.22, 0.695, 0.175, 0.7, 0.175, 0.65, 0.18, 0.655, 0.18, 0.695, 0.275, 0.65, 0.325, 0.65, 0.32, 0.655, 0.28, 0.655, 0.325, 0.65, 0.325, 0.7, 0.32, 0.695, 0.32, 0.655, 0.325, 0.7, 0.275, 0.7, 0.28, 0.695, 0.32, 0.695, 0.275, 0.7, 0.275, 0.65, 0.28, 0.655, 0.28, 0.695, 0.225, 0.6, 0.275, 0.6, 0.27, 0.605, 0.23, 0.605, 0.275, 0.6, 0.275, 0.65, 0.27, 0.645, 0.27, 0.605, 0.275, 0.65, 0.225, 0.65, 0.23, 0.645, 0.27, 0.645, 0.225, 0.65, 0.225, 0.6, 0.23, 0.605, 0.23, 0.645, 0.175, 0.55, 0.225, 0.55, 0.22, 0.555, 0.18, 0.555, 0.225, 0.55, 0.225, 0.6, 0.22, 0.595, 0.22, 0.555, 0.225, 0.6, 0.175, 0.6, 0.18, 0.595, 0.22, 0.595, 0.175, 0.6, 0.175, 0.55, 0.18, 0.555, 0.18, 0.595, 0.275, 0.55, 0.325, 0.55, 0.32, 0.555, 0.28, 0.555, 0.325, 0.55, 0.325, 0.6, 0.32, 0.595, 0.32, 0.555, 0.325, 0.6, 0.275, 0.6, 0.28, 0.595, 0.32, 0.595, 0.275, 0.6, 0.275, 0.55, 0.28, 0.555, 0.28, 0.595, 0.53, 0.155, 0.57, 0.155, 0.55, 0.175, 0.57, 0.155, 0.57, 0.195, 0.55, 0.175, 0.57, 0.195, 0.53, 0.195, 0.55, 0.175, 0.53, 0.195, 0.53, 0.155, 0.55, 0.175, 0.47, 0.055, 0.47, 0.095, 0.45, 0.075, 0.47, 0.095, 0.43, 0.095, 0.45, 0.075, 0.43, 0.095, 0.43, 0.055, 0.45, 0.075, 0.47, 0.655, 0.47, 0.695, 0.45, 0.675, 0.47, 0.695, 0.43, 0.695, 0.45, 0.675, 0.43, 0.695, 0.43, 0.655, 0.45, 0.675, 0.57, 0.655, 0.57, 0.695, 0.55, 0.675, 0.57, 0.695, 0.53, 0.695, 0.55, 0.675, 0.53, 0.695, 0.53, 0.655, 0.55, 0.675, 0.47, 0.555, 0.47, 0.595, 0.45, 0.575, 0.47, 0.595, 0.43, 0.595, 0.45, 0.575, 0.43, 0.595, 0.43, 0.555, 0.45, 0.575, 0.57, 0.555, 0.57, 0.595, 0.55, 0.575, 0.57, 0.595, 0.53, 0.595, 0.55, 0.575, 0.53, 0.595, 0.53, 0.555, 0.55, 0.575, 0.57, 0.405, 0.57, 0.445, 0.55, 0.425, 0.57, 0.445, 0.53, 0.445, 0.55, 0.425, 0.53, 0.445, 0.53, 0.405, 0.55, 0.425, 0.52, 0.355, 0.52, 0.395, 0.5, 0.375, 0.52, 0.395, 0.48, 0.395, 0.5, 0.375, 0.48, 0.395, 0.48, 0.355, 0.5, 0.375, 0.47, 0.305, 0.47, 0.345, 0.45, 0.325, 0.47, 0.345, 0.43, 0.345, 0.45, 0.325, 0.43, 0.345, 0.43, 0.305, 0.45, 0.325, 0.57, 0.805, 0.57, 0.845, 0.55, 0.825, 0.57, 0.845, 0.53, 0.845, 0.55, 0.825, 0.53, 0.845, 0.53, 0.805, 0.55, 0.825, 0.57, 0.855, 0.57, 0.895, 0.55, 0.875, 0.57, 0.895, 0.53, 0.895, 0.55, 0.875, 0.53, 0.895, 0.53, 0.855, 0.55, 0.875, 0.57, 0.905, 0.57, 0.945, 0.55, 0.925, 0.57, 0.945, 0.53, 0.945, 0.55, 0.925, 0.53, 0.945, 0.53, 0.905, 0.55, 0.925, 0.47, 0.805, 0.47, 0.845, 0.45, 0.825, 0.47, 0.845, 0.43, 0.845, 0.45, 0.825, 0.43, 0.845, 0.43, 0.805, 0.45, 0.825, 0.47, 0.855, 0.47, 0.895, 0.45, 0.875, 0.47, 0.895, 0.43, 0.895, 0.45, 0.875, 0.43, 0.895, 0.43, 0.855, 0.45, 0.875, 0.47, 0.905, 0.47, 0.945, 0.45, 0.925, 0.47, 0.945, 0.43, 0.945, 0.45, 0.925, 0.43, 0.945, 0.43, 0.905, 0.45, 0.925, 0.22, 0.655, 0.22, 0.695, 0.2, 0.675, 0.22, 0.695, 0.18, 0.695, 0.2, 0.675, 0.18, 0.695, 0.18, 0.655, 0.2, 0.675, 0.32, 0.655, 0.32, 0.695, 0.3, 0.675, 0.32, 0.695, 0.28, 0.695, 0.3, 0.675, 0.28, 0.695, 0.28, 0.655, 0.3, 0.675, 0.27, 0.605, 0.27, 0.645, 0.25, 0.625, 0.27, 0.645, 0.23, 0.645, 0.25, 0.625, 0.23, 0.645, 0.23, 0.605, 0.25, 0.625, 0.22, 0.555, 0.22, 0.595, 0.2, 0.575, 0.22, 0.595, 0.18, 0.595, 0.2, 0.575, 0.18, 0.595, 0.18, 0.555, 0.2, 0.575, 0.32, 0.555, 0.32, 0.595, 0.3, 0.575, 0.32, 0.595, 0.28, 0.595, 0.3, 0.575, 0.28, 0.595, 0.28, 0.555, 0.3, 0.575, 0.77, 0.605, 0.77, 0.645, 0.75, 0.625, 0.77, 0.645, 0.73, 0.645, 0.75, 0.625, 0.73, 0.645, 0.73, 0.605, 0.75, 0.625])
me_cube_004.materials.append(mat_dice)
me_cube_004.materials.append(mat_hole)
me_cube_004.use_remesh_fix_poles = True
me_cube_004.use_remesh_preserve_attributes = False
me_cube_004.update()
me_cube_005 = bpy.data.meshes.new('Cube.005')
me_cube_005.from_pydata([(-1.0, -1.0, -1.0), (-1.0, -1.0, 1.0), (-1.0, 1.0, -1.0), (-1.0, 1.0, 1.0), (1.0, -1.0, -1.0), (1.0, -1.0, 1.0), (1.0, 1.0, -1.0), (1.0, 1.0, 1.0), (-1.0, 0.6, -1.0), (-1.0, 0.2, -1.0), (-1.0, -0.2, -1.0), (-1.0, -0.6, -1.0), (-1.0, -0.6, 1.0), (-1.0, -0.2, 1.0), (-1.0, 0.2, 1.0), (-1.0, 0.6, 1.0), (1.0, -0.6, -1.0), (1.0, -0.2, -1.0), (1.0, 0.2, -1.0), (1.0, 0.6, -1.0), (1.0, 0.6, 1.0), (1.0, 0.2, 1.0), (1.0, -0.2, 1.0), (1.0, -0.6, 1.0), (-1.0, -1.0, -0.6), (-1.0, -1.0, -0.2), (-1.0, -1.0, 0.2), (-1.0, -1.0, 0.6), (-1.0, 1.0, 0.6), (-1.0, 1.0, 0.2), (-1.0, 1.0, -0.2), (-1.0, 1.0, -0.6), (1.0, 1.0, 0.6), (1.0, 1.0, 0.2), (1.0, 1.0, -0.2), (1.0, 1.0, -0.6), (1.0, -1.0, 0.6), (1.0, -1.0, 0.2), (1.0, -1.0, -0.2), (1.0, -1.0, -0.6), (1.0, 0.6, 0.6), (1.0, 0.6, 0.2), (1.0, 0.6, -0.2), (1.0, 0.6, -0.6), (1.0, 0.2, 0.6), (1.0, 0.2, 0.2), (1.0, 0.2, -0.2), (1.0, 0.2, -0.6), (1.0, -0.2, 0.6), (1.0, -0.2, 0.2), (1.0, -0.2, -0.2), (1.0, -0.2, -0.6), (1.0, -0.6, 0.6), (1.0, -0.6, 0.2), (1.0, -0.6, -0.2), (1.0, -0.6, -0.6), (-1.0, -0.6, 0.6), (-1.0, -0.6, 0.2), (-1.0, -0.6, -0.2), (-1.0, -0.6, -0.6), (-1.0, -0.2, 0.6), (-1.0, -0.2, 0.2), (-1.0, -0.2, -0.2), (-1.0, -0.2, -0.6), (-1.0, 0.2, 0.6), (-1.0, 0.2, 0.2), (-1.0, 0.2, -0.2), (-1.0, 0.2, -0.6), (-1.0, 0.6, 0.6), (-1.0, 0.6, 0.2), (-1.0, 0.6, -0.2), (-1.0, 0.6, -0.6), (0.6, 1.0, -1.0), (0.2, 1.0, -1.0), (-0.2, 1.0, -1.0), (-0.6, 1.0, -1.0), (-0.6, 1.0, 1.0), (-0.2, 1.0, 1.0), (0.2, 1.0, 1.0), (0.6, 1.0, 1.0), (-0.6, -1.0, -1.0), (-0.2, -1.0, -1.0), (0.2, -1.0, -1.0), (0.6, -1.0, -1.0), (0.6, -1.0, 1.0), (0.2, -1.0, 1.0), (-0.2, -1.0, 1.0), (-0.6, -1.0, 1.0), (-0.6, 0.6, 1.0), (-0.2, 0.6, 1.0), (0.2, 0.6, 1.0), (0.6, 0.6, 1.0), (-0.6, 0.2, 1.0), (-0.2, 0.2, 1.0), (0.2, 0.2, 1.0), (0.6, 0.2, 1.0), (-0.6, -0.2, 1.0), (-0.2, -0.2, 1.0), (0.2, -0.2, 1.0), (0.6, -0.2, 1.0), (-0.6, -0.6, 1.0), (-0.2, -0.6, 1.0), (0.2, -0.6, 1.0), (0.6, -0.6, 1.0), (0.6, 0.6, -1.0), (0.2, 0.6, -1.0), (-0.2, 0.6, -1.0), (-0.6, 0.6, -1.0), (0.6, 0.2, -1.0), (0.2, 0.2, -1.0), (-0.2, 0.2, -1.0), (-0.6, 0.2, -1.0), (0.6, -0.2, -1.0), (0.2, -0.2, -1.0), (-0.2, -0.2, -1.0), (-0.6, -0.2, -1.0), (0.6, -0.6, -1.0), (0.2, -0.6, -1.0), (-0.2, -0.6, -1.0), (-0.6, -0.6, -1.0), (0.6, -1.0, -0.6), (0.2, -1.0, -0.6), (-0.2, -1.0, -0.6), (-0.6, -1.0, -0.6), (0.6, -1.0, -0.2), (0.2, -1.0, -0.2), (-0.2, -1.0, -0.2), (-0.6, -1.0, -0.2), (0.6, -1.0, 0.2), (0.2, -1.0, 0.2), (-0.2, -1.0, 0.2), (-0.6, -1.0, 0.2), (0.6, -1.0, 0.6), (0.2, -1.0, 0.6), (-0.2, -1.0, 0.6), (-0.6, -1.0, 0.6), (-0.6, 1.0, -0.6), (-0.2, 1.0, -0.6), (0.2, 1.0, -0.6), (0.6, 1.0, -0.6), (-0.6, 1.0, -0.2), (-0.2, 1.0, -0.2), (0.2, 1.0, -0.2), (0.6, 1.0, -0.2), (-0.6, 1.0, 0.2), (-0.2, 1.0, 0.2), (0.2, 1.0, 0.2), (0.6, 1.0, 0.2), (-0.6, 1.0, 0.6), (-0.2, 1.0, 0.6), (0.2, 1.0, 0.6), (0.6, 1.0, 0.6), (0.16, 0.16, 1.0), (-0.16, 0.16, 1.0), (-0.16, -0.16, 1.0), (0.16, -0.16, 1.0), (1.0, -0.24, -0.56), (1.0, -0.24, -0.24), (1.0, -0.56, -0.24), (1.0, -0.56, -0.56), (1.0, -0.24, 0.24), (1.0, -0.24, 0.56), (1.0, -0.56, 0.56), (1.0, -0.56, 0.24), (1.0, 0.56, -0.56), (1.0, 0.56, -0.24), (1.0, 0.24, -0.24), (1.0, 0.24, -0.56), (1.0, 0.56, 0.24), (1.0, 0.56, 0.56), (1.0, 0.24, 0.56), (1.0, 0.24, 0.24), (0.56, -1.0, 0.24), (0.56, -1.0, 0.56), (0.24, -1.0, 0.56), (0.24, -1.0, 0.24), (0.16, -1.0, 0.24), (0.16, -1.0, 0.56), (-0.16, -1.0, 0.56), (-0.16, -1.0, 0.24), (-0.24, -1.0, 0.24), (-0.24, -1.0, 0.56), (-0.56, -1.0, 0.56), (-0.56, -1.0, 0.24), (0.56, -1.0, -0.56), (0.56, -1.0, -0.24), (0.24, -1.0, -0.24), (0.24, -1.0, -0.56), (0.16, -1.0, -0.56), (0.16, -1.0, -0.24), (-0.16, -1.0, -0.24), (-0.16, -1.0, -0.56), (-0.24, -1.0, -0.56), (-0.24, -1.0, -0.24), (-0.56, -1.0, -0.24), (-0.56, -1.0, -0.56), (-1.0, 0.24, 0.24), (-1.0, 0.24, 0.56), (-1.0, 0.56, 0.56), (-1.0, 0.56, 0.24), (-1.0, -0.56, -0.56), (-1.0, -0.56, -0.24), (-1.0, -0.24, -0.24), (-1.0, -0.24, -0.56), (0.24, 1.0, 0.24), (0.24, 1.0, 0.56), (0.56, 1.0, 0.56), (0.56, 1.0, 0.24), (-0.16, 1.0, -0.16), (-0.16, 1.0, 0.16), (0.16, 1.0, 0.16), (0.16, 1.0, -0.16), (-0.56, 1.0, -0.56), (-0.56, 1.0, -0.24), (-0.24, 1.0, -0.24), (-0.24, 1.0, -0.56), (-0.56, -0.24, -1.0), (-0.24, -0.24, -1.0), (-0.24, -0.56, -1.0), (-0.56, -0.56, -1.0), (0.24, -0.24, -1.0), (0.56, -0.24, -1.0), (0.56, -0.56, -1.0), (0.24, -0.56, -1.0), (-0.16, 0.16, -1.0), (0.16, 0.16, -1.0), (0.16, -0.16, -1.0), (-0.16, -0.16, -1.0), (-0.56, 0.56, -1.0), (-0.24, 0.56, -1.0), (-0.24, 0.24, -1.0), (-0.56, 0.24, -1.0), (0.24, 0.56, -1.0), (0.56, 0.56, -1.0), (0.56, 0.24, -1.0), (0.24, 0.24, -1.0), (-0.8, 0.4, 0.4), (-0.8, -0.4, -0.4), (0.8, -0.4, -0.4), (0.8, -0.4, 0.4), (0.8, 0.4, -0.4), (0.8, 0.4, 0.4), (0.4, 0.8, 0.4), (0.0, 0.8, 0.0), (-0.4, 0.8, -0.4), (0.4, -0.8, 0.4), (0.0, -0.8, 0.4), (-0.4, -0.8, 0.4), (0.4, -0.8, -0.4), (0.0, -0.8, -0.4), (-0.4, -0.8, -0.4), (-0.4, -0.4, -0.8), (0.4, -0.4, -0.8), (0.0, 0.0, -0.8), (-0.4, 0.4, -0.8), (0.4, 0.4, -0.8), (0.0, 0.0, 0.8)], [], [(68, 15, 3, 28), (151, 79, 7, 32), (52, 23, 5, 36), (135, 87, 1, 27), (116, 16, 4, 83), (100, 12, 1, 87), (76, 3, 15, 88), (88, 15, 14, 92), (92, 14, 13, 96), (96, 13, 12, 100), (72, 6, 19, 104), (104, 19, 18, 108), (108, 18, 17, 112), (112, 17, 16, 116), (32, 7, 20, 40), (40, 20, 21, 44), (44, 21, 22, 48), (48, 22, 23, 52), (27, 1, 12, 56), (56, 12, 13, 60), (60, 13, 14, 64), (64, 14, 15, 68), (9, 67, 71, 8), (67, 66, 70, 71), (66, 65, 69, 70), (200, 201, 237), (10, 63, 67, 9), (63, 62, 66, 67), (62, 61, 65, 66), (61, 60, 64, 65), (11, 59, 63, 10), (156, 157, 238), (58, 57, 61, 62), (57, 56, 60, 61), (0, 24, 59, 11), (24, 25, 58, 59), (25, 26, 57, 58), (26, 27, 56, 57), (17, 51, 55, 16), (160, 161, 239), (50, 49, 53, 54), (164, 165, 240), (18, 47, 51, 17), (47, 46, 50, 51), (46, 45, 49, 50), (45, 44, 48, 49), (19, 43, 47, 18), (168, 169, 241), (42, 41, 45, 46), (204, 205, 242), (6, 35, 43, 19), (35, 34, 42, 43), (34, 33, 41, 42), (33, 32, 40, 41), (80, 123, 24, 0), (123, 127, 25, 24), (127, 131, 26, 25), (131, 135, 27, 26), (16, 55, 39, 4), (55, 54, 38, 39), (54, 53, 37, 38), (53, 52, 36, 37), (72, 139, 35, 6), (139, 143, 34, 35), (143, 147, 33, 34), (147, 151, 32, 33), (8, 71, 31, 2), (71, 70, 30, 31), (70, 69, 29, 30), (69, 68, 28, 29), (29, 28, 148, 144), (144, 148, 149, 145), (145, 149, 150, 146), (208, 209, 243), (30, 29, 144, 140), (140, 144, 145, 141), (212, 213, 244), (142, 146, 147, 143), (31, 30, 140, 136), (172, 173, 245), (137, 141, 142, 138), (138, 142, 143, 139), (2, 31, 136, 75), (75, 136, 137, 74), (74, 137, 138, 73), (73, 138, 139, 72), (37, 36, 132, 128), (176, 177, 246), (180, 181, 247), (184, 185, 248), (38, 37, 128, 124), (124, 128, 129, 125), (125, 129, 130, 126), (126, 130, 131, 127), (39, 38, 124, 120), (188, 189, 249), (192, 193, 250), (216, 217, 251), (4, 39, 120, 83), (83, 120, 121, 82), (82, 121, 122, 81), (81, 122, 123, 80), (10, 115, 119, 11), (220, 221, 252), (114, 113, 117, 118), (224, 225, 253), (9, 111, 115, 10), (111, 110, 114, 115), (228, 229, 254), (109, 108, 112, 113), (8, 107, 111, 9), (232, 233, 255), (106, 105, 109, 110), (152, 153, 256), (2, 75, 107, 8), (75, 74, 106, 107), (74, 73, 105, 106), (73, 72, 104, 105), (22, 99, 103, 23), (99, 98, 102, 103), (98, 97, 101, 102), (97, 96, 100, 101), (21, 95, 99, 22), (95, 94, 98, 99), (93, 92, 96, 97), (20, 91, 95, 21), (91, 90, 94, 95), (90, 89, 93, 94), (89, 88, 92, 93), (7, 79, 91, 20), (79, 78, 90, 91), (78, 77, 89, 90), (77, 76, 88, 89), (23, 103, 84, 5), (103, 102, 85, 84), (102, 101, 86, 85), (101, 100, 87, 86), (11, 119, 80, 0), (119, 118, 81, 80), (118, 117, 82, 81), (117, 116, 83, 82), (36, 5, 84, 132), (132, 84, 85, 133), (133, 85, 86, 134), (134, 86, 87, 135), (28, 3, 76, 148), (148, 76, 77, 149), (149, 77, 78, 150), (150, 78, 79, 151), (94, 93, 153, 152), (93, 97, 154, 153), (97, 98, 155, 154), (98, 94, 152, 155), (51, 50, 157, 156), (50, 54, 158, 157), (54, 55, 159, 158), (55, 51, 156, 159), (49, 48, 161, 160), (48, 52, 162, 161), (52, 53, 163, 162), (53, 49, 160, 163), (43, 42, 165, 164), (42, 46, 166, 165), (46, 47, 167, 166), (47, 43, 164, 167), (41, 40, 169, 168), (40, 44, 170, 169), (44, 45, 171, 170), (45, 41, 168, 171), (128, 132, 173, 172), (132, 133, 174, 173), (133, 129, 175, 174), (129, 128, 172, 175), (129, 133, 177, 176), (133, 134, 178, 177), (134, 130, 179, 178), (130, 129, 176, 179), (130, 134, 181, 180), (134, 135, 182, 181), (135, 131, 183, 182), (131, 130, 180, 183), (120, 124, 185, 184), (124, 125, 186, 185), (125, 121, 187, 186), (121, 120, 184, 187), (121, 125, 189, 188), (125, 126, 190, 189), (126, 122, 191, 190), (122, 121, 188, 191), (122, 126, 193, 192), (126, 127, 194, 193), (127, 123, 195, 194), (123, 122, 192, 195), (65, 64, 197, 196), (64, 68, 198, 197), (68, 69, 199, 198), (69, 65, 196, 199), (59, 58, 201, 200), (58, 62, 202, 201), (62, 63, 203, 202), (63, 59, 200, 203), (146, 150, 205, 204), (150, 151, 206, 205), (151, 147, 207, 206), (147, 146, 204, 207), (141, 145, 209, 208), (145, 146, 210, 209), (146, 142, 211, 210), (142, 141, 208, 211), (136, 140, 213, 212), (140, 141, 214, 213), (141, 137, 215, 214), (137, 136, 212, 215), (115, 114, 217, 216), (114, 118, 218, 217), (118, 119, 219, 218), (119, 115, 216, 219), (113, 112, 221, 220), (112, 116, 222, 221), (116, 117, 223, 222), (117, 113, 220, 223), (110, 109, 225, 224), (109, 113, 226, 225), (113, 114, 227, 226), (114, 110, 224, 227), (107, 106, 229, 228), (106, 110, 230, 229), (110, 111, 231, 230), (111, 107, 228, 231), (105, 104, 233, 232), (104, 108, 234, 233), (108, 109, 235, 234), (109, 105, 232, 235), (196, 197, 236), (197, 198, 236), (198, 199, 236), (199, 196, 236), (201, 202, 237), (202, 203, 237), (203, 200, 237), (157, 158, 238), (158, 159, 238), (159, 156, 238), (161, 162, 239), (162, 163, 239), (163, 160, 239), (165, 166, 240), (166, 167, 240), (167, 164, 240), (169, 170, 241), (170, 171, 241), (171, 168, 241), (205, 206, 242), (206, 207, 242), (207, 204, 242), (209, 210, 243), (210, 211, 243), (211, 208, 243), (213, 214, 244), (214, 215, 244), (215, 212, 244), (173, 174, 245), (174, 175, 245), (175, 172, 245), (177, 178, 246), (178, 179, 246), (179, 176, 246), (181, 182, 247), (182, 183, 247), (183, 180, 247), (185, 186, 248), (186, 187, 248), (187, 184, 248), (189, 190, 249), (190, 191, 249), (191, 188, 249), (193, 194, 250), (194, 195, 250), (195, 192, 250), (217, 218, 251), (218, 219, 251), (219, 216, 251), (221, 222, 252), (222, 223, 252), (223, 220, 252), (225, 226, 253), (226, 227, 253), (227, 224, 253), (229, 230, 254), (230, 231, 254), (231, 228, 254), (233, 234, 255), (234, 235, 255), (235, 232, 255), (153, 154, 256), (154, 155, 256), (155, 152, 256)])
me_cube_005.polygons.foreach_set('use_smooth', [True] * 297)
me_cube_005.polygons.foreach_set('material_index', [0, 0, 0, 0, 0, 0, 0, 0, 0, 0, 0, 0, 0, 0, 0, 0, 0, 0, 0, 0, 0, 0, 0, 0, 0, 1, 0, 0, 0, 0, 0, 1, 0, 0, 0, 0, 0, 0, 0, 1, 0, 1, 0, 0, 0, 0, 0, 1, 0, 1, 0, 0, 0, 0, 0, 0, 0, 0, 0, 0, 0, 0, 0, 0, 0, 0, 0, 0, 0, 0, 0, 0, 0, 1, 0, 0, 1, 0, 0, 1, 0, 0, 0, 0, 0, 0, 0, 1, 1, 1, 0, 0, 0, 0, 0, 1, 1, 1, 0, 0, 0, 0, 0, 1, 0, 1, 0, 0, 1, 0, 0, 1, 0, 1, 0, 0, 0, 0, 0, 0, 0, 0, 0, 0, 0, 0, 0, 0, 0, 0, 0, 0, 0, 0, 0, 0, 0, 0, 0, 0, 0, 0, 0, 0, 0, 0, 0, 0, 0, 0, 0, 0, 0, 0, 0, 0, 0, 0, 0, 0, 0, 0, 0, 0, 0, 0, 0, 0, 0, 0, 0, 0, 0, 0, 0, 0, 0, 0, 0, 0, 0, 0, 0, 0, 0, 0, 0, 0, 0, 0, 0, 0, 0, 0, 0, 0, 0, 0, 0, 0, 0, 0, 0, 0, 0, 0, 0, 0, 0, 0, 0, 0, 0, 0, 0, 0, 0, 0, 0, 0, 0, 0, 0, 0, 0, 0, 0, 0, 0, 0, 0, 0, 0, 1, 1, 1, 1, 1, 1, 1, 1, 1, 1, 1, 1, 1, 1, 1, 1, 1, 1, 1, 1, 1, 1, 1, 1, 1, 1, 1, 1, 1, 1, 1, 1, 1, 1, 1, 1, 1, 1, 1, 1, 1, 1, 1, 1, 1, 1, 1, 1, 1, 1, 1, 1, 1, 1, 1, 1, 1, 1, 1, 1, 1, 1, 1, 1])
_uv = me_cube_005.uv_layers.new(name='UVMap')
_uv.uv.foreach_set('vector', [0.575, 0.2, 0.625, 0.2, 0.625, 0.25, 0.575, 0.25, 0.575, 0.45, 0.625, 0.45, 0.625, 0.5, 0.575, 0.5, 0.575, 0.7, 0.625, 0.7, 0.625, 0.75, 0.575, 0.75, 0.575, 0.95, 0.625, 0.95, 0.625, 1.0, 0.575, 1.0, 0.325, 0.7, 0.375, 0.7, 0.375, 0.75, 0.325, 0.75, 0.825, 0.7, 0.875, 0.7, 0.875, 0.75, 0.825, 0.75, 0.825, 0.5, 0.875, 0.5, 0.875, 0.55, 0.825, 0.55, 0.825, 0.55, 0.875, 0.55, 0.875, 0.6, 0.825, 0.6, 0.825, 0.6, 0.875, 0.6, 0.875, 0.65, 0.825, 0.65, 0.825, 0.65, 0.875, 0.65, 0.875, 0.7, 0.825, 0.7, 0.325, 0.5, 0.375, 0.5, 0.375, 0.55, 0.325, 0.55, 0.325, 0.55, 0.375, 0.55, 0.375, 0.6, 0.325, 0.6, 0.325, 0.6, 0.375, 0.6, 0.375, 0.65, 0.325, 0.65, 0.325, 0.65, 0.375, 0.65, 0.375, 0.7, 0.325, 0.7, 0.575, 0.5, 0.625, 0.5, 0.625, 0.55, 0.575, 0.55, 0.575, 0.55, 0.625, 0.55, 0.625, 0.6, 0.575, 0.6, 0.575, 0.6, 0.625, 0.6, 0.625, 0.65, 0.575, 0.65, 0.575, 0.65, 0.625, 0.65, 0.625, 0.7, 0.575, 0.7, 0.575, 0.0, 0.625, 0.0, 0.625, 0.05, 0.575, 0.05, 0.575, 0.05, 0.625, 0.05, 0.625, 0.1, 0.575, 0.1, 0.575, 0.1, 0.625, 0.1, 0.625, 0.15, 0.575, 0.15, 0.575, 0.15, 0.625, 0.15, 0.625, 0.2, 0.575, 0.2, 0.375, 0.15, 0.425, 0.15, 0.425, 0.2, 0.375, 0.2, 0.425, 0.15, 0.475, 0.15, 0.475, 0.2, 0.425, 0.2, 0.475, 0.15, 0.525, 0.15, 0.525, 0.2, 0.475, 0.2, 0.43, 0.055, 0.47, 0.055, 0.45, 0.075, 0.375, 0.1, 0.425, 0.1, 0.425, 0.15, 0.375, 0.15, 0.425, 0.1, 0.475, 0.1, 0.475, 0.15, 0.425, 0.15, 0.475, 0.1, 0.525, 0.1, 0.525, 0.15, 0.475, 0.15, 0.525, 0.1, 0.575, 0.1, 0.575, 0.15, 0.525, 0.15, 0.375, 0.05, 0.425, 0.05, 0.425, 0.1, 0.375, 0.1, 0.43, 0.655, 0.47, 0.655, 0.45, 0.675, 0.475, 0.05, 0.525, 0.05, 0.525, 0.1, 0.475, 0.1, 0.525, 0.05, 0.575, 0.05, 0.575, 0.1, 0.525, 0.1, 0.375, 0.0, 0.425, 0.0, 0.425, 0.05, 0.375, 0.05, 0.425, 0.0, 0.475, 0.0, 0.475, 0.05, 0.425, 0.05, 0.475, 0.0, 0.525, 0.0, 0.525, 0.05, 0.475, 0.05, 0.525, 0.0, 0.575, 0.0, 0.575, 0.05, 0.525, 0.05, 0.375, 0.65, 0.425, 0.65, 0.425, 0.7, 0.375, 0.7, 0.53, 0.655, 0.57, 0.655, 0.55, 0.675, 0.475, 0.65, 0.525, 0.65, 0.525, 0.7, 0.475, 0.7, 0.43, 0.555, 0.47, 0.555, 0.45, 0.575, 0.375, 0.6, 0.425, 0.6, 0.425, 0.65, 0.375, 0.65, 0.425, 0.6, 0.475, 0.6, 0.475, 0.65, 0.425, 0.65, 0.475, 0.6, 0.525, 0.6, 0.525, 0.65, 0.475, 0.65, 0.525, 0.6, 0.575, 0.6, 0.575, 0.65, 0.525, 0.65, 0.375, 0.55, 0.425, 0.55, 0.425, 0.6, 0.375, 0.6, 0.53, 0.555, 0.57, 0.555, 0.55, 0.575, 0.475, 0.55, 0.525, 0.55, 0.525, 0.6, 0.475, 0.6, 0.53, 0.405, 0.57, 0.405, 0.55, 0.425, 0.375, 0.5, 0.425, 0.5, 0.425, 0.55, 0.375, 0.55, 0.425, 0.5, 0.475, 0.5, 0.475, 0.55, 0.425, 0.55, 0.475, 0.5, 0.525, 0.5, 0.525, 0.55, 0.475, 0.55, 0.525, 0.5, 0.575, 0.5, 0.575, 0.55, 0.525, 0.55, 0.375, 0.95, 0.425, 0.95, 0.425, 1.0, 0.375, 1.0, 0.425, 0.95, 0.475, 0.95, 0.475, 1.0, 0.425, 1.0, 0.475, 0.95, 0.525, 0.95, 0.525, 1.0, 0.475, 1.0, 0.525, 0.95, 0.575, 0.95, 0.575, 1.0, 0.525, 1.0, 0.375, 0.7, 0.425, 0.7, 0.425, 0.75, 0.375, 0.75, 0.425, 0.7, 0.475, 0.7, 0.475, 0.75, 0.425, 0.75, 0.475, 0.7, 0.525, 0.7, 0.525, 0.75, 0.475, 0.75, 0.525, 0.7, 0.575, 0.7, 0.575, 0.75, 0.525, 0.75, 0.375, 0.45, 0.425, 0.45, 0.425, 0.5, 0.375, 0.5, 0.425, 0.45, 0.475, 0.45, 0.475, 0.5, 0.425, 0.5, 0.475, 0.45, 0.525, 0.45, 0.525, 0.5, 0.475, 0.5, 0.525, 0.45, 0.575, 0.45, 0.575, 0.5, 0.525, 0.5, 0.375, 0.2, 0.425, 0.2, 0.425, 0.25, 0.375, 0.25, 0.425, 0.2, 0.475, 0.2, 0.475, 0.25, 0.425, 0.25, 0.475, 0.2, 0.525, 0.2, 0.525, 0.25, 0.475, 0.25, 0.525, 0.2, 0.575, 0.2, 0.575, 0.25, 0.525, 0.25, 0.525, 0.25, 0.575, 0.25, 0.575, 0.3, 0.525, 0.3, 0.525, 0.3, 0.575, 0.3, 0.575, 0.35, 0.525, 0.35, 0.525, 0.35, 0.575, 0.35, 0.575, 0.4, 0.525, 0.4, 0.48, 0.355, 0.52, 0.355, 0.5, 0.375, 0.475, 0.25, 0.525, 0.25, 0.525, 0.3, 0.475, 0.3, 0.475, 0.3, 0.525, 0.3, 0.525, 0.35, 0.475, 0.35, 0.43, 0.305, 0.47, 0.305, 0.45, 0.325, 0.475, 0.4, 0.525, 0.4, 0.525, 0.45, 0.475, 0.45, 0.425, 0.25, 0.475, 0.25, 0.475, 0.3, 0.425, 0.3, 0.53, 0.805, 0.57, 0.805, 0.55, 0.825, 0.425, 0.35, 0.475, 0.35, 0.475, 0.4, 0.425, 0.4, 0.425, 0.4, 0.475, 0.4, 0.475, 0.45, 0.425, 0.45, 0.375, 0.25, 0.425, 0.25, 0.425, 0.3, 0.375, 0.3, 0.375, 0.3, 0.425, 0.3, 0.425, 0.35, 0.375, 0.35, 0.375, 0.35, 0.425, 0.35, 0.425, 0.4, 0.375, 0.4, 0.375, 0.4, 0.425, 0.4, 0.425, 0.45, 0.375, 0.45, 0.525, 0.75, 0.575, 0.75, 0.575, 0.8, 0.525, 0.8, 0.53, 0.855, 0.57, 0.855, 0.55, 0.875, 0.53, 0.905, 0.57, 0.905, 0.55, 0.925, 0.43, 0.805, 0.47, 0.805, 0.45, 0.825, 0.475, 0.75, 0.525, 0.75, 0.525, 0.8, 0.475, 0.8, 0.475, 0.8, 0.525, 0.8, 0.525, 0.85, 0.475, 0.85, 0.475, 0.85, 0.525, 0.85, 0.525, 0.9, 0.475, 0.9, 0.475, 0.9, 0.525, 0.9, 0.525, 0.95, 0.475, 0.95, 0.425, 0.75, 0.475, 0.75, 0.475, 0.8, 0.425, 0.8, 0.43, 0.855, 0.47, 0.855, 0.45, 0.875, 0.43, 0.905, 0.47, 0.905, 0.45, 0.925, 0.18, 0.655, 0.22, 0.655, 0.2, 0.675, 0.375, 0.75, 0.425, 0.75, 0.425, 0.8, 0.375, 0.8, 0.375, 0.8, 0.425, 0.8, 0.425, 0.85, 0.375, 0.85, 0.375, 0.85, 0.425, 0.85, 0.425, 0.9, 0.375, 0.9, 0.375, 0.9, 0.425, 0.9, 0.425, 0.95, 0.375, 0.95, 0.125, 0.65, 0.175, 0.65, 0.175, 0.7, 0.125, 0.7, 0.28, 0.655, 0.32, 0.655, 0.3, 0.675, 0.225, 0.65, 0.275, 0.65, 0.275, 0.7, 0.225, 0.7, 0.23, 0.605, 0.27, 0.605, 0.25, 0.625, 0.125, 0.6, 0.175, 0.6, 0.175, 0.65, 0.125, 0.65, 0.175, 0.6, 0.225, 0.6, 0.225, 0.65, 0.175, 0.65, 0.18, 0.555, 0.22, 0.555, 0.2, 0.575, 0.275, 0.6, 0.325, 0.6, 0.325, 0.65, 0.275, 0.65, 0.125, 0.55, 0.175, 0.55, 0.175, 0.6, 0.125, 0.6, 0.28, 0.555, 0.32, 0.555, 0.3, 0.575, 0.225, 0.55, 0.275, 0.55, 0.275, 0.6, 0.225, 0.6, 0.73, 0.605, 0.77, 0.605, 0.75, 0.625, 0.125, 0.5, 0.175, 0.5, 0.175, 0.55, 0.125, 0.55, 0.175, 0.5, 0.225, 0.5, 0.225, 0.55, 0.175, 0.55, 0.225, 0.5, 0.275, 0.5, 0.275, 0.55, 0.225, 0.55, 0.275, 0.5, 0.325, 0.5, 0.325, 0.55, 0.275, 0.55, 0.625, 0.65, 0.675, 0.65, 0.675, 0.7, 0.625, 0.7, 0.675, 0.65, 0.725, 0.65, 0.725, 0.7, 0.675, 0.7, 0.725, 0.65, 0.775, 0.65, 0.775, 0.7, 0.725, 0.7, 0.775, 0.65, 0.825, 0.65, 0.825, 0.7, 0.775, 0.7, 0.625, 0.6, 0.675, 0.6, 0.675, 0.65, 0.625, 0.65, 0.675, 0.6, 0.725, 0.6, 0.725, 0.65, 0.675, 0.65, 0.775, 0.6, 0.825, 0.6, 0.825, 0.65, 0.775, 0.65, 0.625, 0.55, 0.675, 0.55, 0.675, 0.6, 0.625, 0.6, 0.675, 0.55, 0.725, 0.55, 0.725, 0.6, 0.675, 0.6, 0.725, 0.55, 0.775, 0.55, 0.775, 0.6, 0.725, 0.6, 0.775, 0.55, 0.825, 0.55, 0.825, 0.6, 0.775, 0.6, 0.625, 0.5, 0.675, 0.5, 0.675, 0.55, 0.625, 0.55, 0.675, 0.5, 0.725, 0.5, 0.725, 0.55, 0.675, 0.55, 0.725, 0.5, 0.775, 0.5, 0.775, 0.55, 0.725, 0.55, 0.775, 0.5, 0.825, 0.5, 0.825, 0.55, 0.775, 0.55, 0.625, 0.7, 0.675, 0.7, 0.675, 0.75, 0.625, 0.75, 0.675, 0.7, 0.725, 0.7, 0.725, 0.75, 0.675, 0.75, 0.725, 0.7, 0.775, 0.7, 0.775, 0.75, 0.725, 0.75, 0.775, 0.7, 0.825, 0.7, 0.825, 0.75, 0.775, 0.75, 0.125, 0.7, 0.175, 0.7, 0.175, 0.75, 0.125, 0.75, 0.175, 0.7, 0.225, 0.7, 0.225, 0.75, 0.175, 0.75, 0.225, 0.7, 0.275, 0.7, 0.275, 0.75, 0.225, 0.75, 0.275, 0.7, 0.325, 0.7, 0.325, 0.75, 0.275, 0.75, 0.575, 0.75, 0.625, 0.75, 0.625, 0.8, 0.575, 0.8, 0.575, 0.8, 0.625, 0.8, 0.625, 0.85, 0.575, 0.85, 0.575, 0.85, 0.625, 0.85, 0.625, 0.9, 0.575, 0.9, 0.575, 0.9, 0.625, 0.9, 0.625, 0.95, 0.575, 0.95, 0.575, 0.25, 0.625, 0.25, 0.625, 0.3, 0.575, 0.3, 0.575, 0.3, 0.625, 0.3, 0.625, 0.35, 0.575, 0.35, 0.575, 0.35, 0.625, 0.35, 0.625, 0.4, 0.575, 0.4, 0.575, 0.4, 0.625, 0.4, 0.625, 0.45, 0.575, 0.45, 0.725, 0.6, 0.775, 0.6, 0.77, 0.605, 0.73, 0.605, 0.775, 0.6, 0.775, 0.65, 0.77, 0.645, 0.77, 0.605, 0.775, 0.65, 0.725, 0.65, 0.73, 0.645, 0.77, 0.645, 0.725, 0.65, 0.725, 0.6, 0.73, 0.605, 0.73, 0.645, 0.425, 0.65, 0.475, 0.65, 0.47, 0.655, 0.43, 0.655, 0.475, 0.65, 0.475, 0.7, 0.47, 0.695, 0.47, 0.655, 0.475, 0.7, 0.425, 0.7, 0.43, 0.695, 0.47, 0.695, 0.425, 0.7, 0.425, 0.65, 0.43, 0.655, 0.43, 0.695, 0.525, 0.65, 0.575, 0.65, 0.57, 0.655, 0.53, 0.655, 0.575, 0.65, 0.575, 0.7, 0.57, 0.695, 0.57, 0.655, 0.575, 0.7, 0.525, 0.7, 0.53, 0.695, 0.57, 0.695, 0.525, 0.7, 0.525, 0.65, 0.53, 0.655, 0.53, 0.695, 0.425, 0.55, 0.475, 0.55, 0.47, 0.555, 0.43, 0.555, 0.475, 0.55, 0.475, 0.6, 0.47, 0.595, 0.47, 0.555, 0.475, 0.6, 0.425, 0.6, 0.43, 0.595, 0.47, 0.595, 0.425, 0.6, 0.425, 0.55, 0.43, 0.555, 0.43, 0.595, 0.525, 0.55, 0.575, 0.55, 0.57, 0.555, 0.53, 0.555, 0.575, 0.55, 0.575, 0.6, 0.57, 0.595, 0.57, 0.555, 0.575, 0.6, 0.525, 0.6, 0.53, 0.595, 0.57, 0.595, 0.525, 0.6, 0.525, 0.55, 0.53, 0.555, 0.53, 0.595, 0.525, 0.8, 0.575, 0.8, 0.57, 0.805, 0.53, 0.805, 0.575, 0.8, 0.575, 0.85, 0.57, 0.845, 0.57, 0.805, 0.575, 0.85, 0.525, 0.85, 0.53, 0.845, 0.57, 0.845, 0.525, 0.85, 0.525, 0.8, 0.53, 0.805, 0.53, 0.845, 0.525, 0.85, 0.575, 0.85, 0.57, 0.855, 0.53, 0.855, 0.575, 0.85, 0.575, 0.9, 0.57, 0.895, 0.57, 0.855, 0.575, 0.9, 0.525, 0.9, 0.53, 0.895, 0.57, 0.895, 0.525, 0.9, 0.525, 0.85, 0.53, 0.855, 0.53, 0.895, 0.525, 0.9, 0.575, 0.9, 0.57, 0.905, 0.53, 0.905, 0.575, 0.9, 0.575, 0.95, 0.57, 0.945, 0.57, 0.905, 0.575, 0.95, 0.525, 0.95, 0.53, 0.945, 0.57, 0.945, 0.525, 0.95, 0.525, 0.9, 0.53, 0.905, 0.53, 0.945, 0.425, 0.8, 0.475, 0.8, 0.47, 0.805, 0.43, 0.805, 0.475, 0.8, 0.475, 0.85, 0.47, 0.845, 0.47, 0.805, 0.475, 0.85, 0.425, 0.85, 0.43, 0.845, 0.47, 0.845, 0.425, 0.85, 0.425, 0.8, 0.43, 0.805, 0.43, 0.845, 0.425, 0.85, 0.475, 0.85, 0.47, 0.855, 0.43, 0.855, 0.475, 0.85, 0.475, 0.9, 0.47, 0.895, 0.47, 0.855, 0.475, 0.9, 0.425, 0.9, 0.43, 0.895, 0.47, 0.895, 0.425, 0.9, 0.425, 0.85, 0.43, 0.855, 0.43, 0.895, 0.425, 0.9, 0.475, 0.9, 0.47, 0.905, 0.43, 0.905, 0.475, 0.9, 0.475, 0.95, 0.47, 0.945, 0.47, 0.905, 0.475, 0.95, 0.425, 0.95, 0.43, 0.945, 0.47, 0.945, 0.425, 0.95, 0.425, 0.9, 0.43, 0.905, 0.43, 0.945, 0.525, 0.15, 0.575, 0.15, 0.57, 0.155, 0.53, 0.155, 0.575, 0.15, 0.575, 0.2, 0.57, 0.195, 0.57, 0.155, 0.575, 0.2, 0.525, 0.2, 0.53, 0.195, 0.57, 0.195, 0.525, 0.2, 0.525, 0.15, 0.53, 0.155, 0.53, 0.195, 0.425, 0.05, 0.475, 0.05, 0.47, 0.055, 0.43, 0.055, 0.475, 0.05, 0.475, 0.1, 0.47, 0.095, 0.47, 0.055, 0.475, 0.1, 0.425, 0.1, 0.43, 0.095, 0.47, 0.095, 0.425, 0.1, 0.425, 0.05, 0.43, 0.055, 0.43, 0.095, 0.525, 0.4, 0.575, 0.4, 0.57, 0.405, 0.53, 0.405, 0.575, 0.4, 0.575, 0.45, 0.57, 0.445, 0.57, 0.405, 0.575, 0.45, 0.525, 0.45, 0.53, 0.445, 0.57, 0.445, 0.525, 0.45, 0.525, 0.4, 0.53, 0.405, 0.53, 0.445, 0.475, 0.35, 0.525, 0.35, 0.52, 0.355, 0.48, 0.355, 0.525, 0.35, 0.525, 0.4, 0.52, 0.395, 0.52, 0.355, 0.525, 0.4, 0.475, 0.4, 0.48, 0.395, 0.52, 0.395, 0.475, 0.4, 0.475, 0.35, 0.48, 0.355, 0.48, 0.395, 0.425, 0.3, 0.475, 0.3, 0.47, 0.305, 0.43, 0.305, 0.475, 0.3, 0.475, 0.35, 0.47, 0.345, 0.47, 0.305, 0.475, 0.35, 0.425, 0.35, 0.43, 0.345, 0.47, 0.345, 0.425, 0.35, 0.425, 0.3, 0.43, 0.305, 0.43, 0.345, 0.175, 0.65, 0.225, 0.65, 0.22, 0.655, 0.18, 0.655, 0.225, 0.65, 0.225, 0.7, 0.22, 0.695, 0.22, 0.655, 0.225, 0.7, 0.175, 0.7, 0.18, 0.695, 0.22, 0.695, 0.175, 0.7, 0.175, 0.65, 0.18, 0.655, 0.18, 0.695, 0.275, 0.65, 0.325, 0.65, 0.32, 0.655, 0.28, 0.655, 0.325, 0.65, 0.325, 0.7, 0.32, 0.695, 0.32, 0.655, 0.325, 0.7, 0.275, 0.7, 0.28, 0.695, 0.32, 0.695, 0.275, 0.7, 0.275, 0.65, 0.28, 0.655, 0.28, 0.695, 0.225, 0.6, 0.275, 0.6, 0.27, 0.605, 0.23, 0.605, 0.275, 0.6, 0.275, 0.65, 0.27, 0.645, 0.27, 0.605, 0.275, 0.65, 0.225, 0.65, 0.23, 0.645, 0.27, 0.645, 0.225, 0.65, 0.225, 0.6, 0.23, 0.605, 0.23, 0.645, 0.175, 0.55, 0.225, 0.55, 0.22, 0.555, 0.18, 0.555, 0.225, 0.55, 0.225, 0.6, 0.22, 0.595, 0.22, 0.555, 0.225, 0.6, 0.175, 0.6, 0.18, 0.595, 0.22, 0.595, 0.175, 0.6, 0.175, 0.55, 0.18, 0.555, 0.18, 0.595, 0.275, 0.55, 0.325, 0.55, 0.32, 0.555, 0.28, 0.555, 0.325, 0.55, 0.325, 0.6, 0.32, 0.595, 0.32, 0.555, 0.325, 0.6, 0.275, 0.6, 0.28, 0.595, 0.32, 0.595, 0.275, 0.6, 0.275, 0.55, 0.28, 0.555, 0.28, 0.595, 0.53, 0.155, 0.57, 0.155, 0.55, 0.175, 0.57, 0.155, 0.57, 0.195, 0.55, 0.175, 0.57, 0.195, 0.53, 0.195, 0.55, 0.175, 0.53, 0.195, 0.53, 0.155, 0.55, 0.175, 0.47, 0.055, 0.47, 0.095, 0.45, 0.075, 0.47, 0.095, 0.43, 0.095, 0.45, 0.075, 0.43, 0.095, 0.43, 0.055, 0.45, 0.075, 0.47, 0.655, 0.47, 0.695, 0.45, 0.675, 0.47, 0.695, 0.43, 0.695, 0.45, 0.675, 0.43, 0.695, 0.43, 0.655, 0.45, 0.675, 0.57, 0.655, 0.57, 0.695, 0.55, 0.675, 0.57, 0.695, 0.53, 0.695, 0.55, 0.675, 0.53, 0.695, 0.53, 0.655, 0.55, 0.675, 0.47, 0.555, 0.47, 0.595, 0.45, 0.575, 0.47, 0.595, 0.43, 0.595, 0.45, 0.575, 0.43, 0.595, 0.43, 0.555, 0.45, 0.575, 0.57, 0.555, 0.57, 0.595, 0.55, 0.575, 0.57, 0.595, 0.53, 0.595, 0.55, 0.575, 0.53, 0.595, 0.53, 0.555, 0.55, 0.575, 0.57, 0.405, 0.57, 0.445, 0.55, 0.425, 0.57, 0.445, 0.53, 0.445, 0.55, 0.425, 0.53, 0.445, 0.53, 0.405, 0.55, 0.425, 0.52, 0.355, 0.52, 0.395, 0.5, 0.375, 0.52, 0.395, 0.48, 0.395, 0.5, 0.375, 0.48, 0.395, 0.48, 0.355, 0.5, 0.375, 0.47, 0.305, 0.47, 0.345, 0.45, 0.325, 0.47, 0.345, 0.43, 0.345, 0.45, 0.325, 0.43, 0.345, 0.43, 0.305, 0.45, 0.325, 0.57, 0.805, 0.57, 0.845, 0.55, 0.825, 0.57, 0.845, 0.53, 0.845, 0.55, 0.825, 0.53, 0.845, 0.53, 0.805, 0.55, 0.825, 0.57, 0.855, 0.57, 0.895, 0.55, 0.875, 0.57, 0.895, 0.53, 0.895, 0.55, 0.875, 0.53, 0.895, 0.53, 0.855, 0.55, 0.875, 0.57, 0.905, 0.57, 0.945, 0.55, 0.925, 0.57, 0.945, 0.53, 0.945, 0.55, 0.925, 0.53, 0.945, 0.53, 0.905, 0.55, 0.925, 0.47, 0.805, 0.47, 0.845, 0.45, 0.825, 0.47, 0.845, 0.43, 0.845, 0.45, 0.825, 0.43, 0.845, 0.43, 0.805, 0.45, 0.825, 0.47, 0.855, 0.47, 0.895, 0.45, 0.875, 0.47, 0.895, 0.43, 0.895, 0.45, 0.875, 0.43, 0.895, 0.43, 0.855, 0.45, 0.875, 0.47, 0.905, 0.47, 0.945, 0.45, 0.925, 0.47, 0.945, 0.43, 0.945, 0.45, 0.925, 0.43, 0.945, 0.43, 0.905, 0.45, 0.925, 0.22, 0.655, 0.22, 0.695, 0.2, 0.675, 0.22, 0.695, 0.18, 0.695, 0.2, 0.675, 0.18, 0.695, 0.18, 0.655, 0.2, 0.675, 0.32, 0.655, 0.32, 0.695, 0.3, 0.675, 0.32, 0.695, 0.28, 0.695, 0.3, 0.675, 0.28, 0.695, 0.28, 0.655, 0.3, 0.675, 0.27, 0.605, 0.27, 0.645, 0.25, 0.625, 0.27, 0.645, 0.23, 0.645, 0.25, 0.625, 0.23, 0.645, 0.23, 0.605, 0.25, 0.625, 0.22, 0.555, 0.22, 0.595, 0.2, 0.575, 0.22, 0.595, 0.18, 0.595, 0.2, 0.575, 0.18, 0.595, 0.18, 0.555, 0.2, 0.575, 0.32, 0.555, 0.32, 0.595, 0.3, 0.575, 0.32, 0.595, 0.28, 0.595, 0.3, 0.575, 0.28, 0.595, 0.28, 0.555, 0.3, 0.575, 0.77, 0.605, 0.77, 0.645, 0.75, 0.625, 0.77, 0.645, 0.73, 0.645, 0.75, 0.625, 0.73, 0.645, 0.73, 0.605, 0.75, 0.625])
me_cube_005.materials.append(mat_dice)
me_cube_005.materials.append(mat_hole)
me_cube_005.use_remesh_fix_poles = True
me_cube_005.use_remesh_preserve_attributes = False
me_cube_005.update()

# ---- objects
ob_light = bpy.data.objects.new('Light', light_light)
ob_camera = bpy.data.objects.new('Camera', cam_camera)
ob_cube = bpy.data.objects.new('Cube', me_cube_002)
ob_plane = bpy.data.objects.new('Plane', me_plane)
ob_cube_001 = bpy.data.objects.new('Cube.001', me_cube_004)
ob_cube_002 = bpy.data.objects.new('Cube.002', me_cube_005)

# ---- transforms, parenting, visibility, modifiers, constraints
ob_light.location = (4.076, 1.005, 5.904)
ob_light.rotation_euler = (0.6503, 0.05522, 1.866)
ob_light.lock_rotations_4d = False
ob_light.empty_display_type = 'ARROWS'
ob_light.color = (0.0, 0.0, 0.0, 0.0)
ob_light.lineart.crease_threshold = 0.0
ob_camera.location = (8.515, -6.124, 5.4)
ob_camera.rotation_euler = (1.144, 0.0, 0.8114)
ob_camera.lock_rotations_4d = False
ob_camera.empty_display_type = 'ARROWS'
ob_camera.color = (0.0, 0.0, 0.0, 0.0)
ob_camera.display_type = 'WIRE'
ob_camera.lineart.crease_threshold = 0.0
ob_cube.location = (0.1685, -0.107, 0.554)
ob_cube.rotation_euler = (0.0, -0.0, -1.679)
_m = ob_cube.modifiers.new('Subdivision', 'SUBSURF')
_m.render_levels = 3
ob_plane.location = (0.2088, -0.03404, -0.4316)
ob_plane.scale = (21.61, 27.16, 5.329)
ob_cube_001.location = (0.1685, -0.107, 0.554)
ob_cube_001.rotation_euler = (0.0, -0.0, -1.679)
_m = ob_cube_001.modifiers.new('Subdivision', 'SUBSURF')
_m.render_levels = 3
ob_cube_002.location = (2.227, 2.019, 0.5368)
ob_cube_002.rotation_euler = (0.0, -0.0, 1.192)
_m = ob_cube_002.modifiers.new('Subdivision', 'SUBSURF')
_m.render_levels = 3

# ---- collection membership
col_collection.objects.link(ob_light)
col_collection.objects.link(ob_camera)
col_collection.objects.link(ob_cube)
col_collection.objects.link(ob_plane)
col_collection.objects.link(ob_cube_001)
col_collection.objects.link(ob_cube_002)

# ---- scene / render settings (as saved in the file)
scene.camera = ob_camera
scene.frame_start = 1; scene.frame_end = 250; scene.frame_set(1)
scene.render.engine = 'BLENDER_EEVEE_NEXT'
scene.cycles.sampling_pattern = 'TABULATED_SOBOL'
scene.cycles.use_light_tree = False
scene.view_settings.view_transform = 'Filmic'
bpy.context.view_layer.update()
